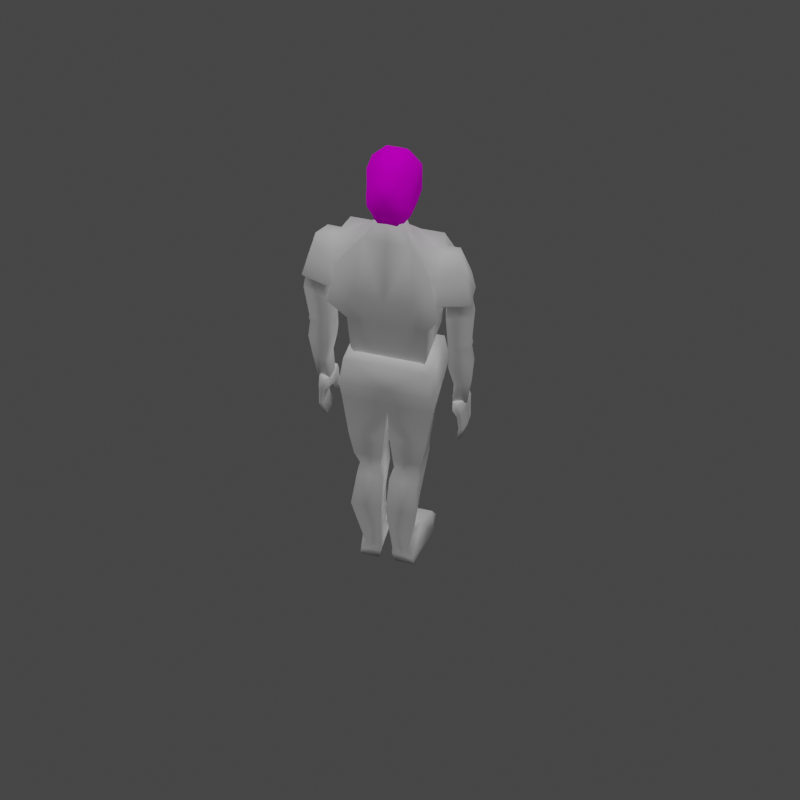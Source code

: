 # Source: CAM_RIG.blend  (saved by Blender 2.91.10; exported with 4.5.12 LTS)
import bpy
from mathutils import Matrix  # noqa: F401  (used for matrix-valued properties, if any)

bpy.ops.wm.read_factory_settings(use_empty=True)
scene = bpy.context.scene
scene.name = '1_SOUTH (ROOT)'

# ---- collections
col_collection = bpy.data.collections.new('Collection'); scene.collection.children.link(col_collection)

# ---- images (referenced by path relative to the original .blend; pixels are not part of the script)
import os
ASSET_DIR = os.environ.get("B2B_ASSET_DIR", "")  # directory of the original .blend (textures are referenced by path, not embedded)
HERE = os.path.dirname(os.path.abspath(__file__))  # packed textures are extracted next to this script under _unpacked/

def load_image(name, relpath, width, height, colorspace="sRGB"):
    """Load a texture the original file referenced (path relative to the .blend, or extracted next to this script)."""
    p = next((c for c in (os.path.join(HERE, relpath), os.path.join(ASSET_DIR, relpath)) if relpath and os.path.exists(c)), "")
    if p:
        img = bpy.data.images.load(p, check_existing=True)
        img.name = name
    else:  # same state as the original file: an image datablock whose file is absent (Cycles renders it pink)
        img = bpy.data.images.new(name, width, height)
        img.source = "FILE"
        img.filepath = "//" + (relpath or name)
    img.colorspace_settings.name = colorspace
    return img
img_test_head_png_001 = load_image('test_head.png.001', 'test_head.png', 1024, 1024, 'sRGB')

# ---- materials (node trees are filled in below, after node groups)
mat_material_001 = bpy.data.materials.new('Material.001')
mat_material_001.alpha_threshold = 0.0
mat_material_001.use_transparent_shadow = False
mat_material_001.line_color = (0.0, 0.0, 0.0, 1.0)

# ---- material node trees
mat_material_001.use_nodes = True; mat_material_001.node_tree.nodes.clear()
_N = mat_material_001.node_tree.nodes; _L = mat_material_001.node_tree.links
n0 = _N.new('ShaderNodeOutputMaterial'); n0.name = 'Material Output'; n0.location = (300, 300)
n1 = _N.new('ShaderNodeTexImage'); n1.name = 'Image Texture'; n1.location = (-533, 184)
n1.image = img_test_head_png_001
n2 = _N.new('ShaderNodeBsdfPrincipled'); n2.name = 'Principled BSDF'; n2.location = (10, 300)
n2.distribution = 'GGX'
n2.subsurface_method = 'BURLEY'
n2.inputs[2].default_value = 0.4
n2.inputs[3].default_value = 1.45
n2.inputs[13].default_value = 0.0
n2.inputs[27].default_value = (0.0, 0.0, 0.0, 1.0)
n2.inputs[28].default_value = 1.0
_L.new(n2.outputs[0], n0.inputs[0])
_L.new(n1.outputs[0], n2.inputs[0])
_L.new(n1.outputs[1], n2.inputs[4])
n0.is_active_output = True

# ---- world
world_world = bpy.data.worlds.new('World'); scene.world = world_world
world_world.use_nodes = True; world_world.node_tree.nodes.clear()
_N = world_world.node_tree.nodes; _L = world_world.node_tree.links
n0 = _N.new('ShaderNodeOutputWorld'); n0.name = 'World Output'; n0.location = (300, 300)
n1 = _N.new('ShaderNodeBackground'); n1.name = 'Background'; n1.location = (10, 300)
n1.inputs[0].default_value = (0.05088, 0.05088, 0.05088, 1.0)
_L.new(n1.outputs[0], n0.inputs[0])
n0.is_active_output = True
world_world.color = (0.05088, 0.05088, 0.05088)
world_world.use_sun_shadow = False
world_world.sun_shadow_jitter_overblur = 0.0

# ---- cameras
cam_camera_001 = bpy.data.cameras.new('Camera.001')
cam_camera_001.lens = 65.0
cam_camera_001.sensor_width = 30.0
cam_camera_001.shift_y = -0.05
cam_camera_002 = bpy.data.cameras.new('Camera.002')
cam_camera_002.lens = 65.0
cam_camera_002.sensor_width = 30.0
cam_camera_002.shift_y = -0.05
cam_camera_003 = bpy.data.cameras.new('Camera.003')
cam_camera_003.lens = 65.0
cam_camera_003.sensor_width = 30.0
cam_camera_003.shift_y = -0.05
cam_camera_004 = bpy.data.cameras.new('Camera.004')
cam_camera_004.lens = 65.0
cam_camera_004.sensor_width = 30.0
cam_camera_004.shift_y = -0.05
cam_camera_005 = bpy.data.cameras.new('Camera.005')
cam_camera_005.lens = 65.0
cam_camera_005.sensor_width = 30.0
cam_camera_005.shift_y = -0.05
cam_camera_006 = bpy.data.cameras.new('Camera.006')
cam_camera_006.lens = 65.0
cam_camera_006.sensor_width = 30.0
cam_camera_006.shift_y = -0.05
cam_camera_007 = bpy.data.cameras.new('Camera.007')
cam_camera_007.lens = 87.0
cam_camera_007.sensor_width = 21.0
cam_camera_007.shift_y = -0.09

# ---- lights
light_spot = bpy.data.lights.new('Spot', 'SPOT')
light_spot.transmission_factor = 0.0
light_spot.use_shadow = False
light_spot.energy = 250.0
light_spot.shadow_soft_size = 0.25
light_spot.shadow_maximum_resolution = 0.006
light_spot.use_absolute_resolution = True
light_spot_001 = bpy.data.lights.new('Spot.001', 'SPOT')
light_spot_001.transmission_factor = 0.0
light_spot_001.use_shadow = False
light_spot_001.energy = 250.0
light_spot_001.shadow_soft_size = 0.25
light_spot_001.shadow_maximum_resolution = 0.006
light_spot_001.use_absolute_resolution = True
light_spot_002 = bpy.data.lights.new('Spot.002', 'SPOT')
light_spot_002.transmission_factor = 0.0
light_spot_002.use_shadow = False
light_spot_002.energy = 250.0
light_spot_002.shadow_soft_size = 0.25
light_spot_002.shadow_maximum_resolution = 0.006
light_spot_002.use_absolute_resolution = True
light_spot_003 = bpy.data.lights.new('Spot.003', 'SPOT')
light_spot_003.transmission_factor = 0.0
light_spot_003.use_shadow = False
light_spot_003.energy = 250.0
light_spot_003.shadow_soft_size = 0.25
light_spot_003.shadow_maximum_resolution = 0.006
light_spot_003.use_absolute_resolution = True

# ---- meshes
me_cube_001 = bpy.data.meshes.new('Cube.001')
me_cube_001.from_pydata([(1.158, -0.9879, -0.2165), (1.0, -0.2472, 0.9514), (1.194, 0.9636, -0.3929), (1.0, 0.915, 0.66), (1.0, -0.8471, -0.3703), (0.8786, 0.6186, -1.093), (0.8422, -0.8106, -2.113), (0.8422, 0.5247, -2.056), (0.5971, 0.9636, -0.3929), (0.5, 0.6236, 1.194), (0.5789, -0.9879, -0.2165), (0.5, -0.2472, 0.9514), (0.4393, 0.6186, -1.093), (0.5, -0.8471, -0.3703), (0.385, -0.8106, -2.428), (0.1662, 0.5247, -2.067), (1.176, -0.01214, -0.3047), (1.0, 0.3339, 0.9884), (0.9393, -0.1143, -0.7317), (0.8422, -0.1429, -2.084), (0.3422, 0.1153, 1.34), (0.2891, 0.5159, 1.638), (0.1653, -0.01088, 1.658), (1.17, -0.2909, 0.1352), (1.118, 0.03851, 0.8741), (1.105, 0.8755, -0.05527), (1.118, 0.8419, 0.6726), (1.093, 0.201, 0.005693), (1.118, 0.4402, 0.956), (1.616, -0.1229, 0.1662), (1.409, 0.0449, 0.8857), (1.804, 0.7056, -0.02026), (1.582, 0.7493, 0.6857), (1.784, 0.2074, 0.03871), (1.547, 0.4466, 0.967), (1.224, -0.1065, -0.4334), (1.286, 0.7015, -0.5553), (1.152, 0.1464, -0.4944), (1.65, 0.06152, -0.4024), (1.838, 0.5316, -0.5203), (1.818, 0.3285, -0.4613), (1.298, -0.08611, -1.537), (1.319, 0.56, -1.557), (1.615, 0.06785, -1.406), (1.776, 0.4236, -1.423), (1.759, 0.2274, -1.401), (1.608, 0.06756, -0.06135), (1.745, 0.3234, -0.1091), (1.314, 0.7447, -0.1851), (1.193, 0.2472, -0.1358), (1.293, -0.06839, -0.08645), (1.761, 0.6072, -0.1568), (1.632, 0.05822, -1.51), (1.794, 0.414, -1.527), (1.777, 0.2178, -1.505), (1.241, 0.2123, -1.547), (1.609, 0.05456, -1.586), (1.771, 0.4103, -1.603), (1.754, 0.2142, -1.58), (1.308, -0.1326, -2.091), (1.331, 0.5534, -2.113), (1.248, 0.1843, -2.102), (1.663, 0.02068, -2.063), (1.835, 0.3984, -2.081), (1.817, 0.1901, -2.057), (1.423, -0.06159, -2.72), (1.439, 0.4159, -2.736), (1.381, 0.159, -2.728), (1.67, 0.04509, -2.701), (1.789, 0.308, -2.713), (1.777, 0.1631, -2.697), (1.398, -0.06312, -3.297), (1.408, 0.3575, -3.314), (1.361, 0.1312, -3.293), (1.612, 0.03085, -3.34), (1.71, 0.2625, -3.38), (1.704, 0.1348, -3.363), (1.43, -0.003282, -3.377), (1.437, 0.2905, -3.389), (1.403, 0.1324, -3.374), (1.579, 0.06234, -3.407), (1.648, 0.2241, -3.435), (1.643, 0.1349, -3.423), (0.6659, -0.534, -2.638), (0.6659, 0.3345, -2.658), (0.3685, -0.534, -2.668), (0.2262, 0.3345, -2.665), (0.6659, -0.09975, -2.607), (1.7, -0.175, -3.688), (1.677, -0.0984, -3.34), (1.336, -0.1392, -3.648), (1.347, -0.09354, -3.301), (1.633, 0.448, -3.688), (1.612, 0.3822, -3.324), (1.529, 0.448, -3.688), (1.425, 0.4117, -3.303), (1.529, -0.175, -3.688), (1.7, -0.175, -3.517), (1.529, -0.175, -3.347), (1.336, -0.1392, -3.477), (1.334, 0.05695, -3.697), (1.358, 0.1365, -3.347), (1.425, 0.448, -3.517), (1.529, 0.448, -3.347), (1.633, 0.448, -3.517), (1.7, 0.1365, -3.688), (1.7, 0.1365, -3.347), (1.329, -0.0708, -3.94), (1.505, 0.05695, -3.697), (1.7, 0.1365, -3.517), (1.529, 0.448, -3.517), (1.358, 0.1365, -3.517), (1.529, -0.175, -3.517), (1.529, -0.0579, -3.291), (1.423, -0.0579, -3.291), (1.423, 0.1365, -3.291), (1.423, 0.3308, -3.291), (1.529, 0.3308, -3.291), (1.615, 0.2651, -3.268), (1.636, 0.1365, -3.291), (1.613, 0.01875, -3.284), (1.529, 0.1365, -3.291), (1.341, -0.2184, -3.889), (1.514, -0.2485, -3.906), (1.489, -0.0708, -3.94), (1.337, -0.1532, -4.13), (1.345, -0.2479, -4.097), (1.455, -0.2642, -4.107), (1.439, -0.1532, -4.13), (1.578, -0.1292, -4.164), (1.723, -0.1292, -4.164), (1.723, 0.1341, -4.164), (1.666, 0.3975, -4.164), (1.578, 0.3975, -4.164), (1.558, 0.0669, -4.171), (1.501, -0.1295, -4.548), (1.621, -0.1295, -4.548), (1.621, 0.08957, -4.548), (1.574, 0.3086, -4.548), (1.501, 0.3086, -4.548), (1.484, 0.03366, -4.554), (0.0, -0.9879, -0.2165), (0.0, -0.2472, 0.9514), (0.0, 0.9636, -0.3929), (0.0, 0.6357, 1.194), (-1.158, -0.9879, -0.2165), (-1.0, -0.2472, 0.9514), (-1.194, 0.9636, -0.3929), (-1.0, 0.915, 0.66), (0.0, -0.8471, -0.3703), (0.0, 0.6186, -1.093), (-1.0, -0.8471, -0.3703), (-0.8786, 0.6186, -1.093), (0.0, -0.8106, -2.428), (-0.8422, -0.8106, -2.113), (0.0, 0.5247, -2.067), (-0.8422, 0.5247, -2.056), (-0.5971, 0.9636, -0.3929), (-0.5, 0.6236, 1.194), (-0.5789, -0.9879, -0.2165), (-0.5, -0.2472, 0.9514), (-0.4393, 0.6186, -1.093), (-0.5, -0.8471, -0.3703), (-0.385, -0.8106, -2.428), (-0.1662, 0.5247, -2.067), (0.0, -0.1639, 1.34), (-1.176, -0.01214, -0.3047), (-1.0, 0.3339, 0.9884), (-0.9393, -0.1143, -0.7317), (-0.8422, -0.1429, -2.084), (-0.3422, 0.1153, 1.34), (0.0, 0.5251, 1.64), (-0.2891, 0.5159, 1.638), (0.0, -0.2242, 1.608), (-0.1653, -0.01088, 1.658), (-1.17, -0.2909, 0.1352), (-1.118, 0.03851, 0.8741), (-1.105, 0.8755, -0.05527), (-1.118, 0.8419, 0.6726), (-1.093, 0.201, 0.005693), (-1.118, 0.4402, 0.956), (-1.616, -0.1229, 0.1662), (-1.409, 0.0449, 0.8857), (-1.804, 0.7056, -0.02026), (-1.582, 0.7493, 0.6857), (-1.784, 0.2074, 0.03871), (-1.547, 0.4466, 0.967), (-1.224, -0.1065, -0.4334), (-1.286, 0.7015, -0.5553), (-1.152, 0.1464, -0.4944), (-1.65, 0.06152, -0.4024), (-1.838, 0.5316, -0.5203), (-1.818, 0.3285, -0.4613), (-1.615, 0.06785, -1.406), (-1.776, 0.4236, -1.423), (-1.759, 0.2274, -1.401), (-1.608, 0.06756, -0.06135), (-1.745, 0.3234, -0.1091), (-1.314, 0.7447, -0.1851), (-1.193, 0.2472, -0.1358), (-1.293, -0.06839, -0.08645), (-1.761, 0.6072, -0.1568), (-1.632, 0.05822, -1.51), (-1.794, 0.414, -1.527), (-1.777, 0.2178, -1.505), (-1.298, -0.08611, -1.537), (-1.319, 0.56, -1.557), (-1.241, 0.2123, -1.547), (-1.609, 0.05456, -1.586), (-1.771, 0.4103, -1.603), (-1.754, 0.2142, -1.58), (-1.308, -0.1326, -2.091), (-1.331, 0.5534, -2.113), (-1.248, 0.1843, -2.102), (-1.663, 0.02068, -2.063), (-1.835, 0.3984, -2.081), (-1.817, 0.1901, -2.057), (-1.423, -0.06159, -2.72), (-1.439, 0.4159, -2.736), (-1.381, 0.159, -2.728), (-1.67, 0.04509, -2.701), (-1.789, 0.308, -2.713), (-1.777, 0.1631, -2.697), (-1.398, -0.06312, -3.297), (-1.408, 0.3575, -3.314), (-1.361, 0.1312, -3.293), (-1.612, 0.03085, -3.34), (-1.71, 0.2625, -3.38), (-1.704, 0.1348, -3.363), (-1.43, -0.003282, -3.377), (-1.437, 0.2905, -3.389), (-1.403, 0.1324, -3.374), (-1.579, 0.06234, -3.407), (-1.648, 0.2241, -3.435), (-1.643, 0.1349, -3.423), (0.0, -0.534, -2.668), (-0.6659, -0.534, -2.638), (0.0, 0.3345, -2.665), (-0.6659, 0.3345, -2.658), (-0.3685, -0.534, -2.668), (-0.2262, 0.3345, -2.665), (-0.6659, -0.09975, -2.607), (-1.7, -0.175, -3.688), (-1.677, -0.0984, -3.34), (-1.336, -0.1392, -3.648), (-1.347, -0.09354, -3.301), (-1.633, 0.448, -3.688), (-1.612, 0.3822, -3.324), (-1.529, 0.448, -3.688), (-1.425, 0.4117, -3.303), (-1.529, -0.175, -3.688), (-1.7, -0.175, -3.517), (-1.529, -0.175, -3.347), (-1.336, -0.1392, -3.477), (-1.334, 0.05695, -3.697), (-1.358, 0.1365, -3.347), (-1.425, 0.448, -3.517), (-1.529, 0.448, -3.347), (-1.633, 0.448, -3.517), (-1.7, 0.1365, -3.688), (-1.7, 0.1365, -3.347), (-1.329, -0.0708, -3.94), (-1.505, 0.05695, -3.697), (-1.7, 0.1365, -3.517), (-1.529, 0.448, -3.517), (-1.358, 0.1365, -3.517), (-1.529, -0.175, -3.517), (-1.529, -0.0579, -3.291), (-1.423, -0.0579, -3.291), (-1.423, 0.1365, -3.291), (-1.423, 0.3308, -3.291), (-1.529, 0.3308, -3.291), (-1.615, 0.2651, -3.268), (-1.636, 0.1365, -3.291), (-1.613, 0.01875, -3.284), (-1.529, 0.1365, -3.291), (-1.341, -0.2184, -3.889), (-1.523, -0.2521, -3.927), (-1.489, -0.0708, -3.94), (-1.337, -0.1532, -4.13), (-1.345, -0.2479, -4.097), (-1.461, -0.2695, -4.122), (-1.439, -0.1532, -4.13), (-1.578, -0.1292, -4.164), (-1.723, -0.1292, -4.164), (-1.723, 0.1341, -4.164), (-1.666, 0.3975, -4.164), (-1.578, 0.3975, -4.164), (-1.558, 0.0669, -4.171), (-1.501, -0.1295, -4.548), (-1.621, -0.1295, -4.548), (-1.621, 0.08957, -4.548), (-1.574, 0.3086, -4.548), (-1.501, 0.3086, -4.548), (-1.484, 0.03366, -4.554), (1.706, 0.1269, -4.226), (1.334, 0.03895, -3.731), (1.337, -0.1504, -3.682), (1.706, -0.1293, -4.226), (1.651, 0.3831, -4.226), (1.72, -0.135, -4.104), (1.662, 0.4038, -4.104), (1.72, 0.1344, -4.104), (-1.719, -0.1365, -4.088), (-1.719, 0.1345, -4.088), (1.637, 0.4416, -3.748), (-1.661, 0.4055, -4.088), (-1.703, 0.1361, -3.755), (-1.703, -0.1687, -3.755), (-1.638, 0.4409, -3.755), (-1.649, 0.3812, -4.234), (-1.704, -0.1293, -4.234), (-1.704, 0.126, -4.234), (1.703, -0.1693, -3.748), (-1.333, 0.03313, -3.742), (-1.337, -0.154, -3.693), (1.703, 0.1362, -3.748)], [], [(8, 9, 3, 2), (0, 16, 27, 23), (10, 11, 142, 141), (20, 165, 142, 11), (12, 5, 7, 15), (16, 0, 4, 18), (10, 141, 149, 13), (8, 2, 5, 12), (18, 4, 6, 19), (13, 149, 153, 14), (4, 13, 14, 6), (143, 8, 12, 150), (0, 10, 13, 4), (150, 12, 15, 155), (17, 20, 11, 1), (0, 1, 11, 10), (143, 144, 9, 8), (3, 9, 20, 17), (5, 18, 19, 7), (2, 16, 18, 5), (20, 9, 21, 22), (2, 3, 26, 25), (21, 171, 173, 22), (165, 20, 22, 173), (9, 144, 171, 21), (24, 23, 29, 30), (26, 28, 34, 32), (1, 0, 23, 24), (16, 2, 25, 27), (3, 17, 28, 26), (17, 1, 24, 28), (33, 34, 30, 29), (31, 32, 34, 33), (49, 48, 36, 37), (47, 46, 38, 40), (28, 24, 30, 34), (25, 26, 32, 31), (40, 38, 43, 45), (36, 39, 44, 42), (50, 49, 37, 35), (51, 47, 40, 39), (48, 51, 39, 36), (46, 50, 35, 38), (44, 45, 54, 53), (43, 41, 52), (35, 37, 55, 41), (38, 35, 41, 43), (39, 40, 45, 44), (37, 36, 42, 55), (29, 23, 50, 46), (25, 31, 51, 48), (31, 33, 47, 51), (23, 27, 49, 50), (33, 29, 46, 47), (27, 25, 48, 49), (53, 54, 58, 57), (42, 44, 53), (45, 43, 52, 54), (56, 41, 59, 62), (41, 55, 61, 59), (42, 53, 57), (54, 52, 56, 58), (52, 41, 56), (60, 63, 69, 66), (61, 60, 66, 67), (57, 58, 64, 63), (55, 42, 60, 61), (42, 57, 63, 60), (58, 56, 62, 64), (69, 70, 76, 75), (68, 65, 71, 74), (64, 62, 68, 70), (59, 61, 67, 65), (62, 59, 65, 68), (63, 64, 70, 69), (76, 74, 80, 82), (72, 75, 81, 78), (67, 66, 72, 73), (66, 69, 75, 72), (70, 68, 74, 76), (65, 67, 73, 71), (79, 78, 81, 82), (77, 79, 82, 80), (71, 73, 79, 77), (74, 71, 77, 80), (75, 76, 82, 81), (73, 72, 78, 79), (7, 19, 87, 84), (14, 153, 235, 85), (155, 15, 86, 237), (19, 6, 83, 87), (15, 7, 84, 86), (6, 14, 85, 83), (85, 235, 237, 86, 84, 87, 83), (112, 98, 91, 99), (111, 101, 95, 102), (110, 103, 93, 104), (109, 106, 89, 97), (302, 300, 130, 131), (98, 89, 120, 113), (95, 101, 115, 116), (103, 95, 116, 117), (89, 106, 119, 120), (300, 129, 130), (296, 108, 124, 107), (100, 94, 108), (105, 109, 97, 88), (92, 104, 109, 105), (104, 93, 106, 109), (94, 110, 104, 92), (94, 102, 110), (102, 95, 103, 110), (100, 111, 102, 94), (90, 99, 111, 100), (99, 91, 101, 111), (96, 112, 99, 90), (88, 97, 112, 96), (97, 89, 98, 112), (121, 113, 120, 119), (117, 121, 119, 118), (116, 115, 121, 117), (115, 114, 113, 121), (106, 93, 118, 119), (93, 103, 117, 118), (101, 91, 114, 115), (91, 98, 113, 114), (107, 124, 128, 125), (96, 297, 122, 123), (108, 96, 123, 124), (297, 296, 107, 122), (126, 125, 128, 127), (122, 107, 125, 126), (124, 123, 127, 128), (123, 122, 126, 127), (133, 299, 138, 139), (134, 133, 139, 140), (301, 302, 131, 132), (133, 301, 132), (140, 139, 138, 137), (135, 140, 137, 136), (298, 129, 135, 136), (129, 134, 140, 135), (295, 298, 136, 137), (299, 295, 137, 138), (157, 147, 148, 158), (145, 175, 179, 166), (159, 141, 142, 160), (170, 160, 142, 165), (161, 164, 156, 152), (166, 168, 151, 145), (159, 162, 149, 141), (157, 161, 152, 147), (168, 169, 154, 151), (162, 163, 153, 149), (151, 154, 163, 162), (143, 150, 161, 157), (145, 151, 162, 159), (150, 155, 164, 161), (167, 146, 160, 170), (145, 159, 160, 146), (143, 157, 158, 144), (148, 167, 170, 158), (152, 156, 169, 168), (147, 152, 168, 166), (170, 174, 172, 158), (147, 177, 178, 148), (172, 174, 173, 171), (144, 171, 173, 165), (165, 173, 174, 170), (158, 172, 171, 144), (176, 182, 181, 175), (178, 184, 186, 180), (146, 176, 175, 145), (166, 179, 177, 147), (148, 178, 180, 167), (167, 180, 176, 146), (185, 181, 182, 186), (183, 185, 186, 184), (199, 189, 188, 198), (197, 192, 190, 196), (180, 186, 182, 176), (177, 183, 184, 178), (192, 195, 193, 190), (188, 206, 194, 191), (200, 187, 189, 199), (201, 191, 192, 197), (198, 188, 191, 201), (196, 190, 187, 200), (194, 203, 204, 195), (193, 202, 205), (187, 205, 207, 189), (190, 193, 205, 187), (191, 194, 195, 192), (189, 207, 206, 188), (181, 196, 200, 175), (177, 198, 201, 183), (183, 201, 197, 185), (175, 200, 199, 179), (185, 197, 196, 181), (179, 199, 198, 177), (203, 209, 210, 204), (206, 203, 194), (195, 204, 202, 193), (208, 214, 211, 205), (205, 211, 213, 207), (206, 209, 203), (204, 210, 208, 202), (202, 208, 205), (212, 218, 221, 215), (213, 219, 218, 212), (209, 215, 216, 210), (207, 213, 212, 206), (206, 212, 215, 209), (210, 216, 214, 208), (221, 227, 228, 222), (220, 226, 223, 217), (216, 222, 220, 214), (211, 217, 219, 213), (214, 220, 217, 211), (215, 221, 222, 216), (228, 234, 232, 226), (224, 230, 233, 227), (219, 225, 224, 218), (218, 224, 227, 221), (222, 228, 226, 220), (217, 223, 225, 219), (231, 234, 233, 230), (229, 232, 234, 231), (223, 229, 231, 225), (226, 232, 229, 223), (227, 233, 234, 228), (225, 231, 230, 224), (156, 238, 241, 169), (163, 239, 235, 153), (155, 237, 240, 164), (169, 241, 236, 154), (164, 240, 238, 156), (154, 236, 239, 163), (239, 236, 241, 238, 240, 237, 235), (131, 130, 298, 295), (96, 108, 134, 129), (108, 94, 133, 134), (316, 313, 300, 302), (304, 285, 284, 303), (252, 267, 274, 243), (249, 270, 269, 255), (257, 271, 270, 249), (243, 274, 273, 260), (303, 284, 283), (314, 261, 278, 262), (254, 262, 248), (100, 108, 296), (96, 90, 297), (313, 96, 129, 300), (90, 100, 296, 297), (305, 316, 302, 301), (133, 132, 299), (94, 305, 301, 133), (130, 129, 298), (132, 131, 295, 299), (275, 273, 274, 267), (271, 272, 273, 275), (270, 271, 275, 269), (269, 275, 267, 268), (260, 273, 272, 247), (247, 272, 271, 257), (255, 269, 268, 245), (245, 268, 267, 252), (261, 279, 282, 278), (250, 277, 276, 315), (262, 278, 277, 250), (315, 276, 261, 314), (280, 281, 282, 279), (276, 280, 279, 261), (278, 282, 281, 277), (277, 281, 280, 276), (287, 293, 292, 310), (288, 294, 293, 287), (242, 308, 250), (306, 286, 285, 304), (246, 309, 307, 259), (287, 286, 306), (294, 291, 292, 293), (289, 290, 291, 294), (311, 290, 289, 283), (283, 289, 294, 288), (312, 291, 290, 311), (310, 292, 291, 312), (242, 250, 266, 251), (250, 244, 253, 266), (244, 254, 265, 253), (254, 248, 256, 265), (248, 264, 256), (248, 246, 258, 264), (246, 259, 263, 258), (259, 242, 251, 263), (251, 266, 252, 243), (253, 265, 255, 245), (256, 264, 257, 249), (258, 263, 260, 247), (263, 251, 243, 260), (264, 258, 247, 257), (265, 256, 249, 255), (266, 253, 245, 252), (248, 287, 306, 309), (250, 283, 288, 262), (309, 306, 304, 307), (262, 288, 287, 248), (308, 303, 283, 250), (307, 304, 303, 308), (286, 310, 312, 285), (285, 312, 311, 284), (92, 105, 316, 305), (284, 311, 283), (259, 307, 308, 242), (287, 310, 286), (244, 315, 314, 254), (94, 92, 305), (250, 315, 244), (254, 314, 262), (88, 96, 313), (248, 309, 246), (105, 88, 313, 316)])
me_cube_001.polygons.foreach_set('use_smooth', [True] * 323)
_uv = me_cube_001.uv_layers.new(name='UVMap')
_uv.uv.foreach_set('vector', [0.375, 0.375, 0.625, 0.375, 0.625, 0.5, 0.375, 0.5, 0.375, 0.75, 0.375, 0.625, 0.375, 0.625, 0.375, 0.75, 0.375, 0.875, 0.625, 0.875, 0.625, 1.0, 0.375, 1.0, 0.75, 0.625, 0.875, 0.625, 0.875, 0.75, 0.75, 0.75, 0.375, 0.375, 0.375, 0.5, 0.375, 0.5, 0.375, 0.375, 0.375, 0.625, 0.375, 0.75, 0.375, 0.75, 0.375, 0.625, 0.375, 0.875, 0.375, 1.0, 0.375, 1.0, 0.375, 0.875, 0.375, 0.375, 0.375, 0.5, 0.375, 0.5, 0.375, 0.375, 0.375, 0.625, 0.375, 0.75, 0.375, 0.75, 0.375, 0.625, 0.375, 0.875, 0.375, 1.0, 0.375, 1.0, 0.375, 0.875, 0.375, 0.75, 0.375, 0.875, 0.375, 0.875, 0.375, 0.75, 0.375, 0.25, 0.375, 0.375, 0.375, 0.375, 0.375, 0.25, 0.375, 0.75, 0.375, 0.875, 0.375, 0.875, 0.375, 0.75, 0.375, 0.25, 0.375, 0.375, 0.375, 0.375, 0.375, 0.25, 0.625, 0.625, 0.75, 0.625, 0.75, 0.75, 0.625, 0.75, 0.375, 0.75, 0.625, 0.75, 0.625, 0.875, 0.375, 0.875, 0.375, 0.25, 0.625, 0.25, 0.625, 0.375, 0.375, 0.375, 0.625, 0.5, 0.75, 0.5, 0.75, 0.625, 0.625, 0.625, 0.375, 0.5, 0.375, 0.625, 0.375, 0.625, 0.375, 0.5, 0.375, 0.5, 0.375, 0.625, 0.375, 0.625, 0.375, 0.5, 0.75, 0.625, 0.75, 0.5, 0.75, 0.5, 0.75, 0.625, 0.375, 0.5, 0.625, 0.5, 0.625, 0.5, 0.375, 0.5, 0.75, 0.5, 0.875, 0.5, 0.875, 0.625, 0.75, 0.625, 0.875, 0.625, 0.75, 0.625, 0.75, 0.625, 0.875, 0.625, 0.625, 0.375, 0.625, 0.25, 0.625, 0.25, 0.625, 0.375, 0.625, 0.75, 0.375, 0.75, 0.375, 0.75, 0.625, 0.75, 0.625, 0.5, 0.625, 0.625, 0.625, 0.625, 0.625, 0.5, 0.625, 0.75, 0.375, 0.75, 0.375, 0.75, 0.625, 0.75, 0.375, 0.625, 0.375, 0.5, 0.375, 0.5, 0.375, 0.625, 0.625, 0.5, 0.625, 0.625, 0.625, 0.625, 0.625, 0.5, 0.625, 0.625, 0.625, 0.75, 0.625, 0.75, 0.625, 0.625, 0.375, 0.625, 0.625, 0.625, 0.625, 0.75, 0.375, 0.75, 0.375, 0.5, 0.625, 0.5, 0.625, 0.625, 0.375, 0.625, 0.375, 0.625, 0.375, 0.5, 0.375, 0.5, 0.375, 0.625, 0.375, 0.625, 0.375, 0.75, 0.375, 0.75, 0.375, 0.625, 0.625, 0.625, 0.625, 0.75, 0.625, 0.75, 0.625, 0.625, 0.375, 0.5, 0.625, 0.5, 0.625, 0.5, 0.375, 0.5, 0.375, 0.625, 0.375, 0.75, 0.375, 0.75, 0.375, 0.625, 0.375, 0.5, 0.375, 0.5, 0.375, 0.5, 0.375, 0.5, 0.375, 0.75, 0.375, 0.625, 0.375, 0.625, 0.375, 0.75, 0.375, 0.5, 0.375, 0.625, 0.375, 0.625, 0.375, 0.5, 0.375, 0.5, 0.375, 0.5, 0.375, 0.5, 0.375, 0.5, 0.375, 0.75, 0.375, 0.75, 0.375, 0.75, 0.375, 0.75, 0.375, 0.5, 0.375, 0.625, 0.375, 0.625, 0.375, 0.5, 0.375, 0.75, 0.375, 0.75, 0.375, 0.75, 0.375, 0.75, 0.375, 0.625, 0.375, 0.625, 0.375, 0.75, 0.375, 0.75, 0.375, 0.75, 0.375, 0.75, 0.375, 0.75, 0.375, 0.5, 0.375, 0.625, 0.375, 0.625, 0.375, 0.5, 0.375, 0.625, 0.375, 0.5, 0.375, 0.5, 0.375, 0.625, 0.375, 0.75, 0.375, 0.75, 0.375, 0.75, 0.375, 0.75, 0.375, 0.5, 0.375, 0.5, 0.375, 0.5, 0.375, 0.5, 0.375, 0.5, 0.375, 0.625, 0.375, 0.625, 0.375, 0.5, 0.375, 0.75, 0.375, 0.625, 0.375, 0.625, 0.375, 0.75, 0.375, 0.625, 0.375, 0.75, 0.375, 0.75, 0.375, 0.625, 0.375, 0.625, 0.375, 0.5, 0.375, 0.5, 0.375, 0.625, 0.375, 0.5, 0.375, 0.625, 0.375, 0.625, 0.375, 0.5, 0.375, 0.5, 0.375, 0.5, 0.375, 0.5, 0.375, 0.625, 0.375, 0.75, 0.375, 0.75, 0.375, 0.625, 0.375, 0.75, 0.375, 0.75, 0.375, 0.75, 0.375, 0.75, 0.375, 0.75, 0.375, 0.625, 0.375, 0.625, 0.375, 0.75, 0.375, 0.5, 0.375, 0.5, 0.375, 0.5, 0.375, 0.625, 0.375, 0.75, 0.375, 0.75, 0.375, 0.625, 0.375, 0.75, 0.375, 0.75, 0.375, 0.75, 0.375, 0.5, 0.375, 0.5, 0.375, 0.5, 0.375, 0.5, 0.375, 0.625, 0.375, 0.5, 0.375, 0.5, 0.375, 0.625, 0.375, 0.5, 0.375, 0.625, 0.375, 0.625, 0.375, 0.5, 0.375, 0.625, 0.375, 0.5, 0.375, 0.5, 0.375, 0.625, 0.375, 0.5, 0.375, 0.5, 0.375, 0.5, 0.375, 0.5, 0.375, 0.625, 0.375, 0.75, 0.375, 0.75, 0.375, 0.625, 0.375, 0.5, 0.375, 0.625, 0.375, 0.625, 0.375, 0.5, 0.375, 0.75, 0.375, 0.75, 0.375, 0.75, 0.375, 0.75, 0.375, 0.625, 0.375, 0.75, 0.375, 0.75, 0.375, 0.625, 0.375, 0.75, 0.375, 0.625, 0.375, 0.625, 0.375, 0.75, 0.375, 0.75, 0.375, 0.75, 0.375, 0.75, 0.375, 0.75, 0.375, 0.5, 0.375, 0.625, 0.375, 0.625, 0.375, 0.5, 0.375, 0.625, 0.375, 0.75, 0.375, 0.75, 0.375, 0.625, 0.375, 0.5, 0.375, 0.5, 0.375, 0.5, 0.375, 0.5, 0.375, 0.625, 0.375, 0.5, 0.375, 0.5, 0.375, 0.625, 0.375, 0.5, 0.375, 0.5, 0.375, 0.5, 0.375, 0.5, 0.375, 0.625, 0.375, 0.75, 0.375, 0.75, 0.375, 0.625, 0.375, 0.75, 0.375, 0.625, 0.375, 0.625, 0.375, 0.75, 0.375, 0.625, 0.375, 0.5, 0.375, 0.5, 0.375, 0.625, 0.375, 0.75, 0.375, 0.625, 0.375, 0.625, 0.375, 0.75, 0.375, 0.75, 0.375, 0.625, 0.375, 0.625, 0.375, 0.75, 0.375, 0.75, 0.375, 0.75, 0.375, 0.75, 0.375, 0.75, 0.375, 0.5, 0.375, 0.625, 0.375, 0.625, 0.375, 0.5, 0.375, 0.625, 0.375, 0.5, 0.375, 0.5, 0.375, 0.625, 0.375, 0.5, 0.375, 0.625, 0.375, 0.625, 0.375, 0.5, 0.375, 0.875, 0.375, 1.0, 0.375, 1.0, 0.375, 0.875, 0.375, 0.25, 0.375, 0.375, 0.375, 0.375, 0.375, 0.25, 0.375, 0.625, 0.375, 0.75, 0.375, 0.75, 0.375, 0.625, 0.375, 0.375, 0.375, 0.5, 0.375, 0.5, 0.375, 0.375, 0.375, 0.75, 0.375, 0.875, 0.375, 0.875, 0.375, 0.75, 0.375, 0.875, 0.375, 1.0, 0.375, 0.25, 0.375, 0.375, 0.375, 0.5, 0.375, 0.625, 0.375, 0.75, 0.5, 0.125, 0.625, 0.125, 0.625, 0.25, 0.5, 0.25, 0.5, 0.375, 0.625, 0.375, 0.625, 0.5, 0.5, 0.5, 0.5, 0.625, 0.625, 0.625, 0.625, 0.75, 0.5, 0.75, 0.5, 0.875, 0.625, 0.875, 0.625, 1.0, 0.5, 1.0, 0.375, 0.875, 0.375, 1.0, 0.375, 1.0, 0.375, 0.875, 0.625, 0.125, 0.625, 0.0, 0.625, 0.0, 0.625, 0.125, 0.625, 0.5, 0.625, 0.375, 0.625, 0.375, 0.625, 0.5, 0.625, 0.625, 0.625, 0.5, 0.625, 0.5, 0.625, 0.625, 0.625, 1.0, 0.625, 0.875, 0.625, 0.875, 0.625, 1.0, 0.375, 0.0, 0.375, 0.125, 0.375, 0.0, 0.25, 0.5, 0.25, 0.625, 0.25, 0.625, 0.25, 0.5, 0.25, 0.5, 0.375, 0.625, 0.25, 0.625, 0.375, 0.875, 0.5, 0.875, 0.5, 1.0, 0.375, 1.0, 0.375, 0.75, 0.5, 0.75, 0.5, 0.875, 0.375, 0.875, 0.5, 0.75, 0.625, 0.75, 0.625, 0.875, 0.5, 0.875, 0.375, 0.625, 0.5, 0.625, 0.5, 0.75, 0.375, 0.75, 0.375, 0.5, 0.5, 0.5, 0.5, 0.625, 0.5, 0.5, 0.625, 0.5, 0.625, 0.625, 0.5, 0.625, 0.375, 0.375, 0.5, 0.375, 0.5, 0.5, 0.375, 0.5, 0.375, 0.25, 0.5, 0.25, 0.5, 0.375, 0.375, 0.375, 0.5, 0.25, 0.625, 0.25, 0.625, 0.375, 0.5, 0.375, 0.375, 0.125, 0.5, 0.125, 0.5, 0.25, 0.375, 0.25, 0.375, 0.0, 0.5, 0.0, 0.5, 0.125, 0.375, 0.125, 0.5, 0.0, 0.625, 0.0, 0.625, 0.125, 0.5, 0.125, 0.75, 0.625, 0.875, 0.625, 0.875, 0.75, 0.75, 0.75, 0.625, 0.625, 0.75, 0.625, 0.75, 0.75, 0.625, 0.75, 0.625, 0.5, 0.75, 0.5, 0.75, 0.625, 0.625, 0.625, 0.75, 0.5, 0.875, 0.5, 0.875, 0.625, 0.75, 0.625, 0.625, 0.875, 0.625, 0.75, 0.625, 0.75, 0.625, 0.875, 0.625, 0.75, 0.625, 0.625, 0.625, 0.625, 0.625, 0.75, 0.625, 0.375, 0.625, 0.25, 0.625, 0.25, 0.625, 0.375, 0.625, 0.25, 0.625, 0.125, 0.625, 0.125, 0.625, 0.25, 0.25, 0.5, 0.25, 0.625, 0.25, 0.625, 0.25, 0.5, 0.375, 0.125, 0.375, 0.25, 0.375, 0.25, 0.375, 0.125, 0.25, 0.625, 0.125, 0.625, 0.125, 0.625, 0.25, 0.625, 0.375, 0.25, 0.375, 0.375, 0.375, 0.375, 0.375, 0.25, 0.125, 0.5, 0.25, 0.5, 0.25, 0.625, 0.125, 0.625, 0.375, 0.25, 0.375, 0.375, 0.375, 0.375, 0.375, 0.25, 0.25, 0.625, 0.125, 0.625, 0.125, 0.625, 0.25, 0.625, 0.375, 0.125, 0.375, 0.25, 0.375, 0.25, 0.375, 0.125, 0.375, 0.625, 0.375, 0.75, 0.375, 0.75, 0.375, 0.625, 0.25, 0.625, 0.375, 0.625, 0.375, 0.625, 0.25, 0.625, 0.375, 0.75, 0.375, 0.875, 0.375, 0.875, 0.375, 0.75, 0.375, 0.625, 0.375, 0.75, 0.375, 0.75, 0.25, 0.625, 0.375, 0.625, 0.375, 0.75, 0.25, 0.75, 0.125, 0.625, 0.25, 0.625, 0.25, 0.75, 0.125, 0.75, 0.375, 0.0, 0.375, 0.125, 0.375, 0.125, 0.375, 0.0, 0.125, 0.625, 0.25, 0.625, 0.25, 0.625, 0.125, 0.625, 0.375, 0.875, 0.375, 1.0, 0.375, 1.0, 0.375, 0.875, 0.375, 0.75, 0.375, 0.875, 0.375, 0.875, 0.375, 0.75, 0.375, 0.375, 0.375, 0.5, 0.625, 0.5, 0.625, 0.375, 0.375, 0.75, 0.375, 0.75, 0.375, 0.625, 0.375, 0.625, 0.375, 0.875, 0.375, 1.0, 0.625, 1.0, 0.625, 0.875, 0.75, 0.625, 0.75, 0.75, 0.875, 0.75, 0.875, 0.625, 0.375, 0.375, 0.375, 0.375, 0.375, 0.5, 0.375, 0.5, 0.375, 0.625, 0.375, 0.625, 0.375, 0.75, 0.375, 0.75, 0.375, 0.875, 0.375, 0.875, 0.375, 1.0, 0.375, 1.0, 0.375, 0.375, 0.375, 0.375, 0.375, 0.5, 0.375, 0.5, 0.375, 0.625, 0.375, 0.625, 0.375, 0.75, 0.375, 0.75, 0.375, 0.875, 0.375, 0.875, 0.375, 1.0, 0.375, 1.0, 0.375, 0.75, 0.375, 0.75, 0.375, 0.875, 0.375, 0.875, 0.375, 0.25, 0.375, 0.25, 0.375, 0.375, 0.375, 0.375, 0.375, 0.75, 0.375, 0.75, 0.375, 0.875, 0.375, 0.875, 0.375, 0.25, 0.375, 0.25, 0.375, 0.375, 0.375, 0.375, 0.625, 0.625, 0.625, 0.75, 0.75, 0.75, 0.75, 0.625, 0.375, 0.75, 0.375, 0.875, 0.625, 0.875, 0.625, 0.75, 0.375, 0.25, 0.375, 0.375, 0.625, 0.375, 0.625, 0.25, 0.625, 0.5, 0.625, 0.625, 0.75, 0.625, 0.75, 0.5, 0.375, 0.5, 0.375, 0.5, 0.375, 0.625, 0.375, 0.625, 0.375, 0.5, 0.375, 0.5, 0.375, 0.625, 0.375, 0.625, 0.75, 0.625, 0.75, 0.625, 0.75, 0.5, 0.75, 0.5, 0.375, 0.5, 0.375, 0.5, 0.625, 0.5, 0.625, 0.5, 0.75, 0.5, 0.75, 0.625, 0.875, 0.625, 0.875, 0.5, 0.625, 0.25, 0.625, 0.25, 0.625, 0.125, 0.625, 0.125, 0.875, 0.625, 0.875, 0.625, 0.75, 0.625, 0.75, 0.625, 0.625, 0.375, 0.625, 0.375, 0.625, 0.25, 0.625, 0.25, 0.625, 0.75, 0.625, 0.75, 0.375, 0.75, 0.375, 0.75, 0.625, 0.5, 0.625, 0.5, 0.625, 0.625, 0.625, 0.625, 0.625, 0.75, 0.625, 0.75, 0.375, 0.75, 0.375, 0.75, 0.375, 0.625, 0.375, 0.625, 0.375, 0.5, 0.375, 0.5, 0.625, 0.5, 0.625, 0.5, 0.625, 0.625, 0.625, 0.625, 0.625, 0.625, 0.625, 0.625, 0.625, 0.75, 0.625, 0.75, 0.375, 0.625, 0.375, 0.75, 0.625, 0.75, 0.625, 0.625, 0.375, 0.5, 0.375, 0.625, 0.625, 0.625, 0.625, 0.5, 0.375, 0.625, 0.375, 0.625, 0.375, 0.5, 0.375, 0.5, 0.375, 0.625, 0.375, 0.625, 0.375, 0.75, 0.375, 0.75, 0.625, 0.625, 0.625, 0.625, 0.625, 0.75, 0.625, 0.75, 0.375, 0.5, 0.375, 0.5, 0.625, 0.5, 0.625, 0.5, 0.375, 0.625, 0.375, 0.625, 0.375, 0.75, 0.375, 0.75, 0.375, 0.5, 0.375, 0.5, 0.375, 0.5, 0.375, 0.5, 0.375, 0.75, 0.375, 0.75, 0.375, 0.625, 0.375, 0.625, 0.375, 0.5, 0.375, 0.5, 0.375, 0.625, 0.375, 0.625, 0.375, 0.5, 0.375, 0.5, 0.375, 0.5, 0.375, 0.5, 0.375, 0.75, 0.375, 0.75, 0.375, 0.75, 0.375, 0.75, 0.375, 0.5, 0.375, 0.5, 0.375, 0.625, 0.375, 0.625, 0.375, 0.75, 0.375, 0.75, 0.375, 0.75, 0.375, 0.75, 0.375, 0.75, 0.375, 0.625, 0.375, 0.625, 0.375, 0.75, 0.375, 0.75, 0.375, 0.75, 0.375, 0.75, 0.375, 0.5, 0.375, 0.5, 0.375, 0.625, 0.375, 0.625, 0.375, 0.625, 0.375, 0.625, 0.375, 0.5, 0.375, 0.5, 0.375, 0.75, 0.375, 0.75, 0.375, 0.75, 0.375, 0.75, 0.375, 0.5, 0.375, 0.5, 0.375, 0.5, 0.375, 0.5, 0.375, 0.5, 0.375, 0.5, 0.375, 0.625, 0.375, 0.625, 0.375, 0.75, 0.375, 0.75, 0.375, 0.625, 0.375, 0.625, 0.375, 0.625, 0.375, 0.625, 0.375, 0.75, 0.375, 0.75, 0.375, 0.625, 0.375, 0.625, 0.375, 0.5, 0.375, 0.5, 0.375, 0.5, 0.375, 0.5, 0.375, 0.625, 0.375, 0.625, 0.375, 0.5, 0.375, 0.5, 0.375, 0.5, 0.375, 0.625, 0.375, 0.625, 0.375, 0.75, 0.375, 0.75, 0.375, 0.75, 0.375, 0.75, 0.375, 0.75, 0.375, 0.75, 0.375, 0.75, 0.375, 0.75, 0.375, 0.625, 0.375, 0.625, 0.375, 0.5, 0.375, 0.5, 0.375, 0.5, 0.375, 0.625, 0.375, 0.625, 0.375, 0.75, 0.375, 0.75, 0.375, 0.75, 0.375, 0.75, 0.375, 0.75, 0.375, 0.5, 0.375, 0.5, 0.375, 0.5, 0.375, 0.5, 0.375, 0.625, 0.375, 0.625, 0.375, 0.5, 0.375, 0.5, 0.375, 0.5, 0.375, 0.5, 0.375, 0.625, 0.375, 0.625, 0.375, 0.625, 0.375, 0.625, 0.375, 0.5, 0.375, 0.5, 0.375, 0.5, 0.375, 0.5, 0.375, 0.5, 0.375, 0.5, 0.375, 0.625, 0.375, 0.625, 0.375, 0.75, 0.375, 0.75, 0.375, 0.5, 0.375, 0.5, 0.375, 0.625, 0.375, 0.625, 0.375, 0.75, 0.375, 0.75, 0.375, 0.75, 0.375, 0.75, 0.375, 0.625, 0.375, 0.625, 0.375, 0.75, 0.375, 0.75, 0.375, 0.75, 0.375, 0.75, 0.375, 0.625, 0.375, 0.625, 0.375, 0.75, 0.375, 0.75, 0.375, 0.75, 0.375, 0.75, 0.375, 0.5, 0.375, 0.5, 0.375, 0.625, 0.375, 0.625, 0.375, 0.625, 0.375, 0.625, 0.375, 0.75, 0.375, 0.75, 0.375, 0.5, 0.375, 0.5, 0.375, 0.5, 0.375, 0.5, 0.375, 0.625, 0.375, 0.625, 0.375, 0.5, 0.375, 0.5, 0.375, 0.5, 0.375, 0.5, 0.375, 0.5, 0.375, 0.5, 0.375, 0.625, 0.375, 0.625, 0.375, 0.75, 0.375, 0.75, 0.375, 0.75, 0.375, 0.75, 0.375, 0.625, 0.375, 0.625, 0.375, 0.625, 0.375, 0.625, 0.375, 0.5, 0.375, 0.5, 0.375, 0.75, 0.375, 0.75, 0.375, 0.625, 0.375, 0.625, 0.375, 0.75, 0.375, 0.75, 0.375, 0.625, 0.375, 0.625, 0.375, 0.75, 0.375, 0.75, 0.375, 0.75, 0.375, 0.75, 0.375, 0.5, 0.375, 0.5, 0.375, 0.625, 0.375, 0.625, 0.375, 0.625, 0.375, 0.625, 0.375, 0.5, 0.375, 0.5, 0.375, 0.5, 0.375, 0.5, 0.375, 0.625, 0.375, 0.625, 0.375, 0.875, 0.375, 0.875, 0.375, 1.0, 0.375, 1.0, 0.375, 0.25, 0.375, 0.25, 0.375, 0.375, 0.375, 0.375, 0.375, 0.625, 0.375, 0.625, 0.375, 0.75, 0.375, 0.75, 0.375, 0.375, 0.375, 0.375, 0.375, 0.5, 0.375, 0.5, 0.375, 0.75, 0.375, 0.75, 0.375, 0.875, 0.375, 0.875, 0.375, 0.875, 0.375, 0.75, 0.375, 0.625, 0.375, 0.5, 0.375, 0.375, 0.375, 0.25, 0.375, 1.0, 0.375, 0.875, 0.375, 1.0, 0.375, 1.0, 0.375, 0.875, 0.125, 0.625, 0.25, 0.625, 0.25, 0.625, 0.125, 0.625, 0.25, 0.625, 0.375, 0.625, 0.375, 0.625, 0.25, 0.625, 0.375, 0.875, 0.375, 1.0, 0.375, 1.0, 0.375, 0.875, 0.375, 0.875, 0.375, 0.875, 0.375, 1.0, 0.375, 1.0, 0.625, 0.125, 0.625, 0.125, 0.625, 0.0, 0.625, 0.0, 0.625, 0.5, 0.625, 0.5, 0.625, 0.375, 0.625, 0.375, 0.625, 0.625, 0.625, 0.625, 0.625, 0.5, 0.625, 0.5, 0.625, 1.0, 0.625, 1.0, 0.625, 0.875, 0.625, 0.875, 0.375, 0.0, 0.375, 0.0, 0.375, 0.125, 0.25, 0.5, 0.25, 0.5, 0.25, 0.625, 0.25, 0.625, 0.25, 0.5, 0.25, 0.625, 0.375, 0.625, 0.25, 0.5, 0.25, 0.625, 0.25, 0.5, 0.375, 0.125, 0.375, 0.25, 0.375, 0.25, 0.375, 0.0, 0.375, 0.125, 0.375, 0.125, 0.375, 0.0, 0.375, 0.25, 0.375, 0.375, 0.375, 0.375, 0.375, 0.25, 0.375, 0.75, 0.375, 0.875, 0.375, 0.875, 0.375, 0.75, 0.375, 0.625, 0.375, 0.75, 0.375, 0.75, 0.375, 0.625, 0.375, 0.75, 0.375, 0.75, 0.375, 0.625, 0.375, 0.0, 0.375, 0.125, 0.375, 0.0, 0.375, 0.75, 0.375, 0.875, 0.375, 0.875, 0.375, 0.75, 0.75, 0.625, 0.75, 0.75, 0.875, 0.75, 0.875, 0.625, 0.625, 0.625, 0.625, 0.75, 0.75, 0.75, 0.75, 0.625, 0.625, 0.5, 0.625, 0.625, 0.75, 0.625, 0.75, 0.5, 0.75, 0.5, 0.75, 0.625, 0.875, 0.625, 0.875, 0.5, 0.625, 0.875, 0.625, 0.875, 0.625, 0.75, 0.625, 0.75, 0.625, 0.75, 0.625, 0.75, 0.625, 0.625, 0.625, 0.625, 0.625, 0.375, 0.625, 0.375, 0.625, 0.25, 0.625, 0.25, 0.625, 0.25, 0.625, 0.25, 0.625, 0.125, 0.625, 0.125, 0.25, 0.5, 0.25, 0.5, 0.25, 0.625, 0.25, 0.625, 0.375, 0.125, 0.375, 0.125, 0.375, 0.25, 0.375, 0.25, 0.25, 0.625, 0.25, 0.625, 0.125, 0.625, 0.125, 0.625, 0.375, 0.25, 0.375, 0.25, 0.375, 0.375, 0.375, 0.375, 0.125, 0.5, 0.125, 0.625, 0.25, 0.625, 0.25, 0.5, 0.375, 0.25, 0.375, 0.25, 0.375, 0.375, 0.375, 0.375, 0.25, 0.625, 0.25, 0.625, 0.125, 0.625, 0.125, 0.625, 0.375, 0.125, 0.375, 0.125, 0.375, 0.25, 0.375, 0.25, 0.375, 0.625, 0.375, 0.625, 0.375, 0.75, 0.375, 0.75, 0.25, 0.625, 0.25, 0.625, 0.375, 0.625, 0.375, 0.625, 0.375, 0.0, 0.375, 0.0, 0.375, 0.125, 0.375, 0.75, 0.375, 0.75, 0.375, 0.875, 0.375, 0.875, 0.375, 0.75, 0.375, 0.75, 0.375, 0.875, 0.375, 0.875, 0.375, 0.625, 0.375, 0.75, 0.375, 0.75, 0.25, 0.625, 0.25, 0.75, 0.375, 0.75, 0.375, 0.625, 0.125, 0.625, 0.125, 0.75, 0.25, 0.75, 0.25, 0.625, 0.375, 0.0, 0.375, 0.0, 0.375, 0.125, 0.375, 0.125, 0.125, 0.625, 0.125, 0.625, 0.25, 0.625, 0.25, 0.625, 0.375, 0.875, 0.375, 0.875, 0.375, 1.0, 0.375, 1.0, 0.375, 0.75, 0.375, 0.75, 0.375, 0.875, 0.375, 0.875, 0.375, 0.0, 0.375, 0.125, 0.4375, 0.125, 0.4375, 0.0, 0.375, 0.125, 0.375, 0.25, 0.4375, 0.25, 0.4375, 0.125, 0.375, 0.25, 0.375, 0.375, 0.4375, 0.375, 0.4375, 0.25, 0.375, 0.375, 0.375, 0.5, 0.4375, 0.5, 0.4375, 0.375, 0.375, 0.5, 0.4375, 0.5625, 0.4375, 0.5, 0.375, 0.625, 0.375, 0.75, 0.4375, 0.75, 0.4375, 0.625, 0.375, 0.75, 0.375, 0.875, 0.4375, 0.875, 0.4375, 0.75, 0.375, 0.875, 0.375, 1.0, 0.4375, 1.0, 0.4375, 0.875, 0.5, 0.0, 0.5, 0.125, 0.5625, 0.125, 0.5625, 0.0, 0.5, 0.25, 0.5, 0.375, 0.5625, 0.375, 0.5625, 0.25, 0.5, 0.5, 0.5, 0.625, 0.5625, 0.625, 0.5625, 0.5, 0.5, 0.75, 0.5, 0.875, 0.5625, 0.875, 0.5625, 0.75, 0.5, 0.875, 0.5, 1.0, 0.5625, 1.0, 0.5625, 0.875, 0.5, 0.625, 0.5, 0.75, 0.5625, 0.75, 0.5625, 0.625, 0.5, 0.375, 0.5, 0.5, 0.5625, 0.5, 0.5625, 0.375, 0.5, 0.125, 0.5, 0.25, 0.5625, 0.25, 0.5625, 0.125, 0.375, 0.625, 0.375, 0.625, 0.375, 0.75, 0.375, 0.75, 0.125, 0.625, 0.125, 0.625, 0.25, 0.625, 0.25, 0.625, 0.375, 0.75, 0.375, 0.75, 0.375, 0.875, 0.375, 0.875, 0.25, 0.625, 0.25, 0.625, 0.375, 0.625, 0.375, 0.625, 0.375, 0.0, 0.375, 0.0, 0.375, 0.125, 0.375, 0.125, 0.375, 0.875, 0.375, 0.875, 0.375, 1.0, 0.375, 1.0, 0.375, 0.75, 0.375, 0.75, 0.375, 0.875, 0.375, 0.875, 0.375, 0.875, 0.375, 0.875, 0.375, 1.0, 0.375, 1.0, 0.375, 0.75, 0.375, 0.875, 0.375, 0.875, 0.375, 0.75, 0.375, 0.0, 0.375, 0.0, 0.375, 0.125, 0.375, 0.875, 0.375, 0.875, 0.375, 1.0, 0.375, 1.0, 0.375, 0.625, 0.375, 0.75, 0.375, 0.75, 0.375, 0.25, 0.375, 0.25, 0.375, 0.375, 0.375, 0.375, 0.375, 0.625, 0.375, 0.75, 0.375, 0.75, 0.375, 0.125, 0.375, 0.25, 0.375, 0.25, 0.25, 0.5, 0.25, 0.5, 0.25, 0.625, 0.375, 0.0, 0.375, 0.125, 0.375, 0.0, 0.375, 0.625, 0.375, 0.75, 0.375, 0.75, 0.375, 0.875, 0.375, 1.0, 0.375, 1.0, 0.375, 0.875])
me_cube_001.use_remesh_fix_poles = True
me_cube_001.use_remesh_preserve_attributes = False
me_cube_001.use_mirror_vertex_groups = False
me_cube_001.update()
me_cube = bpy.data.meshes.new('Cube')
me_cube.from_pydata([(-0.8602, 0.9631, 0.7137), (-0.6567, 1.0, -0.7987), (-1.0, -0.6643, 0.8322), (-0.8618, -0.6643, -1.0), (-0.4167, 1.103, -0.8697), (-0.4167, -1.0, 1.128), (-0.4167, -1.064, -1.426), (-0.4167, 1.268, 1.0), (-0.8602, -0.3121, -1.0), (-1.0, -0.3121, 1.164), (-0.4167, -0.2635, -1.468), (-0.4167, -0.4349, 1.675), (-1.0, 0.5086, 1.108), (-0.8234, 0.5086, -1.0), (-0.4167, 1.057, -1.38), (-0.4167, 0.5086, 1.614), (-1.0, -0.6643, -0.4543), (-0.8602, 0.9905, -0.4849), (-0.4167, 1.395, -0.396), (-0.4167, -1.047, -0.7303), (-1.0, -0.3121, -0.463), (-1.0, 0.5086, -0.4774), (-1.0, -0.6643, 0.3321), (-0.8602, 1.101, 0.2576), (-0.4167, 1.494, 0.534), (-0.644, -1.148, 0.2873), (-1.0, -0.3121, 0.1853), (-1.0, 0.5086, 0.1535), (-0.6484, -1.029, 0.2007), (-1.0, -0.6643, 0.2043), (-0.8602, 1.109, -0.174), (-0.4167, 1.437, -0.006533), (-0.6191, -1.1, -0.2696), (-1.0, -0.6643, -0.125), (-0.2479, -1.134, -1.462), (-0.2466, -1.094, -0.7838), (-0.07917, -1.148, 0.2606), (-0.07866, -1.054, 0.1858), (-0.07263, -1.414, -0.627), (-0.08235, -1.11, 0.003936), (-0.6859, -1.037, 0.03881), (0.0, 1.268, 1.0), (0.0, 1.103, -0.8697), (0.0, -1.0, 1.128), (0.0, -1.178, -1.515), (0.8602, 0.9631, 0.7137), (0.6567, 1.0, -0.7987), (1.0, -0.6643, 0.8322), (0.8618, -0.6643, -1.0), (0.4167, 1.103, -0.8697), (0.4167, -1.0, 1.128), (0.4167, -1.064, -1.426), (0.4167, 1.268, 1.0), (0.8602, -0.3121, -1.0), (0.0, -0.4349, 1.675), (1.0, -0.3121, 1.164), (0.0, -0.2635, -1.532), (0.4167, -0.2635, -1.468), (0.4167, -0.4349, 1.675), (1.0, 0.5086, 1.108), (0.0, 1.057, -1.402), (0.8234, 0.5086, -1.0), (0.0, 0.5086, 1.614), (0.4167, 1.057, -1.38), (0.4167, 0.5086, 1.614), (0.0, 1.395, -0.396), (1.0, -0.6643, -0.4543), (0.0, -1.094, -0.7963), (0.8602, 0.9905, -0.4849), (0.4167, 1.395, -0.396), (0.4167, -1.047, -0.7303), (1.0, -0.3121, -0.463), (1.0, 0.5086, -0.4774), (1.0, -0.6643, 0.3321), (0.0, 1.494, 0.534), (0.0, -1.151, 0.262), (0.8602, 1.101, 0.2576), (0.4167, 1.494, 0.534), (0.644, -1.148, 0.2873), (1.0, -0.3121, 0.1853), (1.0, 0.5086, 0.1535), (0.0, -1.172, 0.1785), (0.6484, -1.029, 0.2007), (1.0, -0.6643, 0.2043), (0.0, 1.437, -0.006533), (0.0, -1.467, -0.6163), (0.8602, 1.109, -0.174), (0.4167, 1.437, -0.006533), (0.6191, -1.1, -0.2696), (1.0, -0.6643, -0.125), (0.2479, -1.134, -1.462), (0.2466, -1.094, -0.7838), (0.07917, -1.148, 0.2606), (0.07866, -1.054, 0.1858), (0.07263, -1.414, -0.627), (0.08235, -1.11, 0.003936), (0.0, -1.25, -0.03395), (0.6859, -1.037, 0.03881), (0.2472, -1.129, -1.014), (-0.4167, -1.082, -1.032), (-0.2472, -1.129, -1.014), (0.0, -1.143, -1.041), (0.4167, -1.081, -1.024), (0.2473, -1.139, -1.017), (-0.2473, -1.139, -1.017), (0.0, -1.159, -1.044), (0.2472, -0.6293, -1.048), (-0.4166, -0.5754, -1.061), (-0.2471, -0.6293, -1.048), (5.26e-05, -0.6437, -1.075), (0.4167, -0.5754, -1.061), (0.2474, -0.6393, -1.144), (-0.4166, -0.5826, -1.159), (-0.2473, -0.6393, -1.145), (5.26e-05, -0.6595, -1.171), (0.4167, -0.582, -1.151), (0.2475, -1.176, -1.111), (-0.3143, -1.117, -1.126), (-0.2475, -1.177, -1.118), (0.0, -1.202, -1.138), (0.3143, -1.117, -1.121), (-0.2548, -1.058, -1.111), (-0.2548, -1.058, -0.9855), (-0.2198, -0.9697, -1.111), (-0.2198, -0.9697, -0.9855), (0.248, -1.055, -1.111), (0.248, -1.055, -0.9855), (0.1876, -0.973, -1.111), (0.1876, -0.973, -0.9855), (0.401, -0.8708, -0.9855), (0.401, -0.8708, -1.111), (0.4547, -0.9524, -1.111), (0.4547, -0.9524, -0.9855), (-0.3995, -0.8848, -1.111), (-0.4413, -0.9731, -1.111), (-0.4413, -0.9731, -0.9855), (-0.3995, -0.8848, -0.9855), (0.247, -1.135, -0.9494), (0.0, -1.144, -0.9694), (-0.247, -1.134, -0.9436)], [], [(11, 9, 2, 5), (25, 5, 2, 22), (27, 12, 0, 23), (56, 44, 34), (23, 0, 7, 24), (8, 10, 6, 3), (36, 43, 5, 25), (54, 11, 5, 43), (62, 15, 11, 54), (13, 14, 10, 8), (22, 2, 9, 26), (15, 12, 9, 11), (7, 0, 12, 15), (1, 4, 14, 13), (41, 7, 15, 62), (26, 9, 12, 27), (8, 20, 21, 13), (3, 16, 20, 8), (34, 118, 117, 6), (1, 17, 18, 4), (13, 21, 17, 1), (6, 117, 99, 19, 16, 3), (29, 22, 26), (37, 36, 25, 28), (28, 25, 22, 29), (40, 28, 29), (27, 23, 30), (30, 23, 24, 31), (39, 37, 28, 40), (20, 26, 27, 21), (16, 33, 26, 20), (35, 39, 32, 19), (17, 30, 31, 18), (21, 27, 30, 17), (19, 32, 33, 16), (67, 85, 38, 35), (96, 81, 37, 39), (81, 75, 36, 37), (44, 119, 118, 34), (75, 43, 36), (10, 56, 34, 6), (24, 7, 41, 74), (14, 60, 56, 10), (4, 42, 60, 14), (4, 18, 65, 42), (31, 24, 74, 84), (18, 31, 84, 65), (35, 38, 39), (85, 96, 39, 38), (33, 29, 26), (39, 40, 32), (32, 40, 29, 33), (58, 50, 47, 55), (78, 73, 47, 50), (80, 76, 45, 59), (56, 90, 44), (76, 77, 52, 45), (53, 48, 51, 57), (92, 78, 50, 43), (54, 43, 50, 58), (62, 54, 58, 64), (61, 53, 57, 63), (73, 79, 55, 47), (64, 58, 55, 59), (52, 64, 59, 45), (46, 61, 63, 49), (41, 62, 64, 52), (79, 80, 59, 55), (53, 61, 72, 71), (48, 53, 71, 66), (90, 51, 120, 116), (46, 49, 69, 68), (61, 46, 68, 72), (51, 48, 66, 70, 102, 120), (83, 79, 73), (93, 82, 78, 92), (82, 83, 73, 78), (97, 83, 82), (80, 86, 76), (86, 87, 77, 76), (95, 97, 82, 93), (71, 72, 80, 79), (66, 71, 79, 89), (91, 70, 88, 95), (68, 69, 87, 86), (72, 68, 86, 80), (70, 66, 89, 88), (67, 91, 94, 85), (96, 95, 93, 81), (81, 93, 92, 75), (44, 90, 116, 119), (75, 92, 43), (57, 51, 90, 56), (77, 74, 41, 52), (63, 57, 56, 60), (49, 63, 60, 42), (49, 42, 65, 69), (87, 84, 74, 77), (69, 65, 84, 87), (91, 95, 94), (85, 94, 95, 96), (89, 79, 83), (95, 88, 97), (88, 89, 83, 97), (101, 98, 137, 138), (98, 102, 137), (100, 101, 138, 139), (99, 100, 139), (114, 111, 106, 109), (99, 104, 113, 112), (99, 112, 107), (102, 110, 115), (102, 98, 106, 110), (111, 115, 110, 106), (113, 114, 109, 108), (112, 113, 108, 107), (101, 100, 108, 109), (105, 103, 111, 114), (100, 99, 107, 108), (103, 102, 115, 111), (98, 101, 109, 106), (104, 105, 114, 113), (119, 116, 103, 105), (116, 120, 102, 103), (118, 119, 105, 104), (117, 118, 104, 99), (122, 124, 136, 135), (123, 124, 128, 127), (128, 126, 132, 129), (125, 126, 122, 121), (123, 127, 125, 121), (128, 124, 122, 126), (130, 129, 132, 131), (127, 128, 129, 130), (126, 125, 131, 132), (125, 127, 130, 131), (134, 135, 136, 133), (123, 121, 134, 133), (124, 123, 133, 136), (121, 122, 135, 134), (139, 138, 67, 35), (139, 35, 19, 99), (138, 137, 91, 67), (137, 102, 70, 91)])
me_cube.polygons.foreach_set('use_smooth', [True] * 144)
_uv = me_cube.uv_layers.new(name='UVMap')
_uv.uv.foreach_set('vector', [0.02899, 0.4047, 0.09382, 0.4012, 0.1056, 0.446, 0.03859, 0.4677, 0.3947, 0.3128, 0.4458, 0.4188, 0.3379, 0.382, 0.3341, 0.3029, 0.1375, 0.2658, 0.1372, 0.4444, 0.05076, 0.3686, 0.02627, 0.2831, 0.5011, 0.005002, 0.5017, 0.0251, 0.481, 0.0242, 0.07642, 0.2307, 0.07467, 0.2724, 0.02821, 0.2773, 0.02906, 0.2438, 0.416, 0.005979, 0.4676, 0.004995, 0.4669, 0.02271, 0.416, 0.01352, 0.4715, 0.307, 0.5032, 0.4189, 0.4458, 0.4188, 0.3947, 0.3128, -0.0004756, 0.4049, 0.02899, 0.4047, 0.03859, 0.4677, -0.001308, 0.4709, 0.0003324, 0.3409, 0.02836, 0.3413, 0.02899, 0.4047, -0.0004756, 0.4049, 0.2203, 0.03873, 0.2406, 0.02027, 0.2408, 0.066, 0.2186, 0.06745, 0.3674, 0.2993, 0.3674, 0.3924, 0.2911, 0.4531, 0.2908, 0.2719, 0.02836, 0.3413, 0.08728, 0.3251, 0.09382, 0.4012, 0.02899, 0.4047, 0.02821, 0.2773, 0.07467, 0.2724, 0.08728, 0.3251, 0.02836, 0.3413, 0.06349, 0.1373, 0.03978, 0.1318, 0.04046, 0.08578, 0.1056, 0.1108, 0.001137, 0.2771, 0.02821, 0.2773, 0.02836, 0.3413, 0.0003324, 0.3409, 0.2908, 0.2719, 0.2911, 0.4531, 0.1372, 0.4444, 0.1375, 0.2658, 0.2917, 0.04889, 0.291, 0.1525, 0.1387, 0.1494, 0.1373, 0.04862, 0.3674, 0.04765, 0.3674, 0.1528, 0.291, 0.1525, 0.2917, 0.04889, 0.459, 0.04005, 0.4578, 0.07439, 0.4307, 0.07598, 0.431, 0.04889, 0.06349, 0.1373, 0.08144, 0.1646, 0.03418, 0.1772, 0.03978, 0.1318, 0.1373, 0.04862, 0.1387, 0.1494, 0.04753, 0.1457, 0.03792, 0.07749, 0.431, 0.04889, 0.4307, 0.07598, 0.4367, 0.1186, 0.4301, 0.1534, 0.3325, 0.1922, 0.3446, 0.1158, 0.3674, 0.2755, 0.3674, 0.2993, 0.2908, 0.2719, 0.4747, 0.2792, 0.4715, 0.307, 0.3947, 0.3128, 0.3922, 0.2827, 0.3922, 0.2827, 0.3947, 0.3128, 0.3341, 0.3029, 0.334, 0.2857, 0.3898, 0.254, 0.3922, 0.2827, 0.334, 0.2857, 0.1375, 0.2658, 0.02627, 0.2831, 0.02499, 0.2036, 0.07743, 0.1933, 0.07642, 0.2307, 0.02906, 0.2438, 0.03295, 0.2066, 0.4739, 0.25, 0.4747, 0.2792, 0.3922, 0.2827, 0.3898, 0.254, 0.291, 0.1525, 0.2908, 0.2719, 0.1375, 0.2658, 0.1387, 0.1494, 0.3674, 0.1528, 0.3674, 0.2142, 0.2908, 0.2719, 0.291, 0.1525, 0.4677, 0.1669, 0.4739, 0.25, 0.4088, 0.218, 0.4301, 0.1534, 0.08144, 0.1646, 0.07743, 0.1933, 0.03295, 0.2066, 0.03418, 0.1772, 0.1387, 0.1494, 0.1375, 0.2658, 0.02499, 0.2036, 0.04753, 0.1457, 0.4301, 0.1534, 0.4088, 0.218, 0.3329, 0.2402, 0.3325, 0.1922, 0.5007, 0.1614, 0.5001, 0.1803, 0.4919, 0.178, 0.4731, 0.1618, 0.5023, 0.237, 0.5026, 0.27, 0.4747, 0.2792, 0.4739, 0.25, 0.5026, 0.27, 0.5027, 0.2842, 0.4715, 0.307, 0.4747, 0.2792, 0.5017, 0.02508, 0.5002, 0.07245, 0.4578, 0.07439, 0.459, 0.04005, 0.5027, 0.2842, 0.5032, 0.4189, 0.4715, 0.307, 0.4676, 0.004995, 0.5011, 0.005002, 0.481, 0.0242, 0.4669, 0.02271, 0.02906, 0.2438, 0.02821, 0.2773, 0.001137, 0.2771, 0.001563, 0.2433, 0.2406, 0.02027, 0.2552, 0.0203, 0.2552, 0.06612, 0.2408, 0.066, 0.03978, 0.1318, 0.002991, 0.1301, 0.003583, 0.08322, 0.04046, 0.08578, 0.03978, 0.1318, 0.03418, 0.1772, 0.002412, 0.176, 0.002991, 0.1301, 0.03295, 0.2066, 0.02906, 0.2438, 0.001563, 0.2433, 0.002043, 0.2053, 0.03418, 0.1772, 0.03295, 0.2066, 0.002043, 0.2053, 0.002412, 0.176, 0.4677, 0.1669, 0.4955, 0.1764, 0.4739, 0.25, 0.5005, 0.1762, 0.5023, 0.237, 0.4739, 0.25, 0.4955, 0.1764, 0.3674, 0.2142, 0.3674, 0.2755, 0.2908, 0.2719, 0.4739, 0.25, 0.3898, 0.254, 0.4088, 0.218, 0.4088, 0.218, 0.3898, 0.254, 0.334, 0.2857, 0.3329, 0.2402, -0.02993, 0.404, -0.04111, 0.4667, -0.1075, 0.4433, -0.09465, 0.3988, 0.6089, 0.3109, 0.6729, 0.3008, 0.6699, 0.381, 0.5611, 0.4194, 0.8756, 0.2705, 0.989, 0.2888, 0.9647, 0.3742, 0.8764, 0.448, 0.5011, 0.005002, 0.5223, 0.02412, 0.5017, 0.0251, -0.07295, 0.2288, -0.02594, 0.2431, -0.02593, 0.2766, -0.07225, 0.2705, 0.5863, 0.005641, 0.5867, 0.01318, 0.5363, 0.02258, 0.5346, 0.004862, 0.5339, 0.3068, 0.6089, 0.3109, 0.5611, 0.4194, 0.5032, 0.4189, -0.0004756, 0.4049, -0.001308, 0.4709, -0.04111, 0.4667, -0.02993, 0.404, 0.0003324, 0.3409, -0.0004756, 0.4049, -0.02993, 0.404, -0.02769, 0.3406, 0.2901, 0.03873, 0.2918, 0.06745, 0.2696, 0.066, 0.2698, 0.02027, 0.6466, 0.3039, 0.7233, 0.2766, 0.7236, 0.4587, 0.6466, 0.397, -0.02769, 0.3406, -0.02993, 0.404, -0.09465, 0.3988, -0.08619, 0.3229, -0.02593, 0.2766, -0.02769, 0.3406, -0.08619, 0.3229, -0.07225, 0.2705, -0.05767, 0.1357, -0.09907, 0.1083, -0.03335, 0.08485, -0.03383, 0.1309, 0.001137, 0.2771, 0.0003324, 0.3409, -0.02769, 0.3406, -0.02593, 0.2766, 0.7233, 0.2766, 0.8756, 0.2705, 0.8764, 0.448, 0.7236, 0.4587, 0.7242, 0.05256, 0.8774, 0.0523, 0.8749, 0.1541, 0.7235, 0.1561, 0.6466, 0.0523, 0.7242, 0.05256, 0.7235, 0.1561, 0.6466, 0.1575, 0.5405, 0.0387, 0.5691, 0.04665, 0.5701, 0.07472, 0.5428, 0.07418, -0.05767, 0.1357, -0.03383, 0.1309, -0.02938, 0.1764, -0.0763, 0.1626, 0.8774, 0.0523, 0.9773, 0.08116, 0.9673, 0.1503, 0.8749, 0.1541, 0.5691, 0.04665, 0.6579, 0.1116, 0.6721, 0.1884, 0.5728, 0.1517, 0.5609, 0.1123, 0.5701, 0.07472, 0.6466, 0.2801, 0.7233, 0.2766, 0.6466, 0.3039, 0.5227, 0.2793, 0.604, 0.2813, 0.6089, 0.3109, 0.5339, 0.3068, 0.604, 0.2813, 0.6727, 0.2832, 0.6729, 0.3008, 0.6089, 0.3109, 0.6061, 0.2522, 0.6727, 0.2832, 0.604, 0.2813, 0.8756, 0.2705, 0.9897, 0.2082, 0.989, 0.2888, -0.07301, 0.1914, -0.02888, 0.2058, -0.02594, 0.2431, -0.07295, 0.2288, 0.524, 0.2512, 0.6061, 0.2522, 0.604, 0.2813, 0.5227, 0.2793, 0.7235, 0.1561, 0.8749, 0.1541, 0.8756, 0.2705, 0.7233, 0.2766, 0.6466, 0.1575, 0.7235, 0.1561, 0.7233, 0.2766, 0.6466, 0.2188, 0.5317, 0.1692, 0.5728, 0.1517, 0.5958, 0.2161, 0.524, 0.2512, -0.0763, 0.1626, -0.02938, 0.1764, -0.02888, 0.2058, -0.07301, 0.1914, 0.8749, 0.1541, 0.9673, 0.1503, 0.9897, 0.2082, 0.8756, 0.2705, 0.5728, 0.1517, 0.6721, 0.1884, 0.6729, 0.237, 0.5958, 0.2161, 0.5007, 0.1614, 0.5283, 0.1614, 0.5084, 0.1779, 0.5001, 0.1803, 0.5023, 0.237, 0.524, 0.2512, 0.5227, 0.2793, 0.5026, 0.27, 0.5026, 0.27, 0.5227, 0.2793, 0.5339, 0.3068, 0.5027, 0.2842, 0.5017, 0.02508, 0.5405, 0.0387, 0.5428, 0.07418, 0.5002, 0.07245, 0.5027, 0.2842, 0.5339, 0.3068, 0.5032, 0.4189, 0.5346, 0.004862, 0.5363, 0.02258, 0.5223, 0.02412, 0.5011, 0.005002, -0.02594, 0.2431, 0.001563, 0.2433, 0.001137, 0.2771, -0.02593, 0.2766, 0.2698, 0.02027, 0.2696, 0.066, 0.2552, 0.06612, 0.2552, 0.0203, -0.03383, 0.1309, -0.03335, 0.08485, 0.003583, 0.08322, 0.002991, 0.1301, -0.03383, 0.1309, 0.002991, 0.1301, 0.002412, 0.176, -0.02938, 0.1764, -0.02888, 0.2058, 0.002043, 0.2053, 0.001563, 0.2433, -0.02594, 0.2431, -0.02938, 0.1764, 0.002412, 0.176, 0.002043, 0.2053, -0.02888, 0.2058, 0.5317, 0.1692, 0.524, 0.2512, 0.5055, 0.1763, 0.5005, 0.1762, 0.5055, 0.1763, 0.524, 0.2512, 0.5023, 0.237, 0.6466, 0.2188, 0.7233, 0.2766, 0.6466, 0.2801, 0.524, 0.2512, 0.5958, 0.2161, 0.6061, 0.2522, 0.5958, 0.2161, 0.6729, 0.237, 0.6727, 0.2832, 0.6061, 0.2522, 0.5, 0.111, 0.5439, 0.1098, 0.5448, 0.1232, 0.5002, 0.1248, 0.5439, 0.1098, 0.5602, 0.1163, 0.5448, 0.1232, 0.4562, 0.111, 0.5, 0.111, 0.5002, 0.1248, 0.4557, 0.1256, 0.4367, 0.1186, 0.4562, 0.111, 0.4557, 0.1256, 0.5004, 0.08487, 0.5436, 0.08517, 0.5445, 0.1086, 0.5003, 0.1094, 0.4356, 0.1163, 0.4567, 0.1079, 0.4573, 0.08639, 0.4306, 0.08678, 0.4356, 0.1163, 0.4306, 0.08678, 0.4358, 0.1176, 0.5602, 0.1163, 0.5608, 0.1147, 0.5699, 0.08435, 0.5602, 0.1163, 0.5439, 0.1098, 0.5445, 0.1086, 0.5608, 0.1147, 0.5436, 0.08517, 0.5699, 0.08435, 0.5608, 0.1147, 0.5445, 0.1086, 0.4573, 0.08639, 0.5004, 0.08487, 0.5003, 0.1094, 0.4565, 0.1095, 0.4306, 0.08678, 0.4573, 0.08639, 0.4565, 0.1095, 0.4358, 0.1176, 0.5, 0.111, 0.4562, 0.111, 0.4565, 0.1095, 0.5003, 0.1094, 0.5004, 0.1086, 0.5445, 0.1076, 0.5436, 0.08517, 0.5004, 0.08487, 0.4562, 0.111, 0.4367, 0.1186, 0.4358, 0.1176, 0.4565, 0.1095, 0.5445, 0.1076, 0.5609, 0.1123, 0.5699, 0.08435, 0.5436, 0.08517, 0.5439, 0.1098, 0.5, 0.111, 0.5003, 0.1094, 0.5445, 0.1086, 0.4567, 0.1079, 0.5004, 0.1086, 0.5004, 0.08487, 0.4573, 0.08639, 0.5002, 0.07245, 0.5428, 0.07418, 0.5445, 0.1076, 0.5004, 0.1086, 0.5428, 0.07418, 0.5701, 0.07472, 0.5609, 0.1123, 0.5445, 0.1076, 0.4578, 0.07439, 0.5002, 0.07245, 0.5004, 0.1086, 0.4567, 0.1079, 0.4307, 0.07598, 0.4578, 0.07439, 0.4567, 0.1079, 0.4356, 0.1163, 0.5331, 0.5221, 0.5331, 0.5, 0.5331, 0.5, 0.5331, 0.5221, 0.489, 0.4779, 0.511, 0.4779, 0.511, 0.5, 0.489, 0.5, 0.511, 0.5, 0.5012, 0.5025, 0.511, 0.5221, 0.511, 0.5, 0.9726, 0.0265, 0.9726, 0.05613, 0.9109, 0.05613, 0.9109, 0.0265, 0.4669, 0.5, 0.489, 0.5, 0.4988, 0.5025, 0.4669, 0.5221, 0.511, 0.5, 0.5331, 0.5, 0.5331, 0.5221, 0.5012, 0.5025, 0.489, 0.5, 0.511, 0.5, 0.511, 0.5221, 0.489, 0.5221, 0.489, 0.5, 0.511, 0.5, 0.511, 0.5, 0.489, 0.5, 0.9726, 0.05613, 0.9726, 0.0265, 1.001, 0.0265, 1.001, 0.05613, 0.4988, 0.5025, 0.489, 0.5, 0.489, 0.5, 0.489, 0.5221, 0.489, 0.4558, 0.511, 0.4558, 0.511, 0.4779, 0.489, 0.4779, 0.4669, 0.5, 0.4669, 0.5221, 0.4669, 0.5221, 0.4669, 0.5, 0.511, 0.4779, 0.489, 0.4779, 0.489, 0.4779, 0.511, 0.4779, 0.9109, 0.0265, 0.9109, 0.05613, 0.8858, 0.05613, 0.8858, 0.0265, 0.4557, 0.1256, 0.5002, 0.1248, 0.502, 0.1607, 0.4677, 0.1669, 0.4557, 0.1256, 0.4677, 0.1669, 0.4301, 0.1534, 0.4367, 0.1186, 0.5002, 0.1248, 0.5448, 0.1232, 0.5317, 0.1692, 0.502, 0.1607, 0.5448, 0.1232, 0.5602, 0.1163, 0.5728, 0.1517, 0.5317, 0.1692])
me_cube.materials.append(mat_material_001)
me_cube.use_remesh_preserve_volume = False
me_cube.use_remesh_preserve_attributes = False
me_cube.use_mirror_vertex_groups = False
me_cube.update()
me_cube_003 = bpy.data.meshes.new('Cube.003')
me_cube_003.from_pydata([(0.0, -1.0, 1.0), (0.0, 1.264, 0.2432), (0.0, 1.073, 1.201), (1.442, -1.0, 1.0), (1.56, 1.264, 0.2432), (1.442, 1.073, 1.201), (0.0, -0.6046, 1.328), (0.0, 0.6046, 1.328), (0.872, -0.6046, 1.328), (0.872, 0.6046, 1.328), (0.0, -1.082, 0.2432), (1.56, -1.082, 0.2432), (0.0, -1.082, -0.3236), (0.0, 0.9719, -0.6892), (1.56, -1.082, -0.3236), (1.56, 0.9719, -0.6892), (0.2194, -0.7036, -2.276), (0.09812, 1.061, -2.298), (1.239, -0.7036, -2.294), (1.342, 1.061, -2.298), (0.2011, -0.1543, -3.337), (0.1997, 1.019, -3.34), (1.199, -0.1543, -3.337), (1.182, 1.019, -3.34), (0.2559, -0.1552, -3.758), (0.2512, 1.018, -3.815), (1.199, -0.1552, -3.758), (0.9476, 1.018, -3.815), (0.1463, 0.09484, -4.344), (0.104, 1.168, -4.216), (1.15, 0.09484, -4.326), (1.046, 1.168, -4.216), (0.2407, 0.2984, -5.511), (0.08412, 1.566, -5.381), (1.014, 0.2984, -5.511), (1.17, 1.566, -5.381), (0.2592, 0.3033, -7.758), (0.2011, 1.138, -7.955), (0.7832, 0.3033, -7.758), (0.7865, 1.138, -7.901), (0.2204, -0.3466, -8.047), (0.2011, 1.192, -8.189), (0.8851, -0.3466, -8.047), (0.9625, 1.181, -8.276), (0.2367, -0.5604, -8.65), (0.3108, 1.131, -8.649), (1.312, -0.5678, -8.65), (1.017, 1.131, -8.649), (0.2705, -1.259, -8.384), (1.078, -1.259, -8.384), (0.2377, -1.331, -8.616), (1.219, -1.331, -8.616), (-1.442, -1.0, 1.0), (-1.56, 1.264, 0.2432), (-1.442, 1.073, 1.201), (-0.872, -0.6046, 1.328), (-0.872, 0.6046, 1.328), (-1.56, -1.082, 0.2432), (-1.56, -1.082, -0.3236), (-1.56, 0.9719, -0.6892), (-0.2194, -0.7036, -2.276), (-0.09812, 1.061, -2.298), (-1.239, -0.7036, -2.294), (-1.342, 1.061, -2.298), (-0.2011, -0.1543, -3.337), (-0.1997, 1.019, -3.34), (-1.199, -0.1543, -3.337), (-1.182, 1.019, -3.34), (-0.2559, -0.1552, -3.758), (-0.2512, 1.018, -3.815), (-1.199, -0.1552, -3.758), (-0.9476, 1.018, -3.815), (-0.1463, 0.09484, -4.344), (-0.104, 1.168, -4.216), (-1.15, 0.09484, -4.326), (-1.046, 1.168, -4.216), (-0.2407, 0.2984, -5.511), (-0.08412, 1.566, -5.381), (-1.014, 0.2984, -5.511), (-1.17, 1.566, -5.381), (-0.2592, 0.3033, -7.758), (-0.2011, 1.138, -7.955), (-0.7832, 0.3033, -7.758), (-0.7865, 1.138, -7.901), (-0.2204, -0.3466, -8.047), (-0.2011, 1.192, -8.189), (-0.8851, -0.3466, -8.047), (-0.9625, 1.181, -8.276), (-0.2367, -0.5604, -8.65), (-0.3108, 1.131, -8.649), (-1.312, -0.5678, -8.65), (-1.017, 1.131, -8.649), (-0.2705, -1.259, -8.384), (-1.078, -1.259, -8.384), (-0.2377, -1.331, -8.616), (-1.219, -1.331, -8.616)], [], [(1, 2, 5, 4), (4, 5, 3, 11), (11, 3, 0, 10), (3, 5, 9, 8), (9, 7, 6, 8), (0, 3, 8, 6), (5, 2, 7, 9), (15, 14, 18, 19), (11, 10, 12, 14), (1, 4, 15, 13), (4, 11, 14, 15), (17, 19, 23, 21), (13, 15, 19, 17), (12, 13, 17, 16), (14, 12, 16, 18), (21, 23, 27, 25), (19, 18, 22, 23), (16, 17, 21, 20), (18, 16, 20, 22), (24, 25, 29, 28), (23, 22, 26, 27), (20, 21, 25, 24), (22, 20, 24, 26), (29, 31, 35, 33), (26, 24, 28, 30), (25, 27, 31, 29), (27, 26, 30, 31), (35, 34, 38, 39), (31, 30, 34, 35), (28, 29, 33, 32), (30, 28, 32, 34), (36, 37, 41, 40), (32, 33, 37, 36), (34, 32, 36, 38), (33, 35, 39, 37), (41, 43, 47, 45), (38, 36, 40, 42), (37, 39, 43, 41), (39, 38, 42, 43), (45, 47, 46, 44), (43, 42, 46, 47), (40, 41, 45, 44), (40, 44, 50, 48), (49, 48, 50, 51), (44, 46, 51, 50), (46, 42, 49, 51), (42, 40, 48, 49), (1, 53, 54, 2), (53, 57, 52, 54), (57, 10, 0, 52), (52, 55, 56, 54), (56, 55, 6, 7), (0, 6, 55, 52), (54, 56, 7, 2), (59, 63, 62, 58), (57, 58, 12, 10), (1, 13, 59, 53), (53, 59, 58, 57), (61, 65, 67, 63), (13, 61, 63, 59), (12, 60, 61, 13), (58, 62, 60, 12), (65, 69, 71, 67), (63, 67, 66, 62), (60, 64, 65, 61), (62, 66, 64, 60), (68, 72, 73, 69), (67, 71, 70, 66), (64, 68, 69, 65), (66, 70, 68, 64), (73, 77, 79, 75), (70, 74, 72, 68), (69, 73, 75, 71), (71, 75, 74, 70), (79, 83, 82, 78), (75, 79, 78, 74), (72, 76, 77, 73), (74, 78, 76, 72), (80, 84, 85, 81), (76, 80, 81, 77), (78, 82, 80, 76), (77, 81, 83, 79), (85, 89, 91, 87), (82, 86, 84, 80), (81, 85, 87, 83), (83, 87, 86, 82), (89, 88, 90, 91), (87, 91, 90, 86), (84, 88, 89, 85), (84, 92, 94, 88), (93, 95, 94, 92), (88, 94, 95, 90), (90, 95, 93, 86), (86, 93, 92, 84)])
me_cube_003.polygons.foreach_set('use_smooth', [True] * 94)
_uv = me_cube_003.uv_layers.new(name='UVMap')
_uv.uv.foreach_set('vector', [0.375, 0.25, 0.625, 0.25, 0.625, 0.5, 0.375, 0.5, 0.375, 0.5, 0.625, 0.5, 0.625, 0.75, 0.375, 0.75, 0.375, 0.75, 0.625, 0.75, 0.625, 1.0, 0.375, 1.0, 0.625, 0.75, 0.625, 0.5, 0.625, 0.5, 0.625, 0.75, 0.625, 0.5, 0.875, 0.5, 0.875, 0.75, 0.625, 0.75, 0.625, 1.0, 0.625, 0.75, 0.625, 0.75, 0.625, 1.0, 0.625, 0.5, 0.625, 0.25, 0.625, 0.25, 0.625, 0.5, 0.375, 0.5, 0.375, 0.75, 0.375, 0.75, 0.375, 0.5, 0.375, 0.75, 0.375, 1.0, 0.375, 1.0, 0.375, 0.75, 0.375, 0.25, 0.375, 0.5, 0.375, 0.5, 0.375, 0.25, 0.375, 0.5, 0.375, 0.75, 0.375, 0.75, 0.375, 0.5, 0.375, 0.25, 0.375, 0.5, 0.375, 0.5, 0.375, 0.25, 0.375, 0.25, 0.375, 0.5, 0.375, 0.5, 0.375, 0.25, 0.375, 0.0, 0.375, 0.25, 0.375, 0.25, 0.375, 0.0, 0.375, 0.75, 0.375, 1.0, 0.375, 1.0, 0.375, 0.75, 0.375, 0.25, 0.375, 0.5, 0.375, 0.5, 0.375, 0.25, 0.375, 0.5, 0.375, 0.75, 0.375, 0.75, 0.375, 0.5, 0.375, 0.0, 0.375, 0.25, 0.375, 0.25, 0.375, 0.0, 0.375, 0.75, 0.375, 1.0, 0.375, 1.0, 0.375, 0.75, 0.375, 0.0, 0.375, 0.25, 0.375, 0.25, 0.375, 0.0, 0.375, 0.5, 0.375, 0.75, 0.375, 0.75, 0.375, 0.5, 0.375, 0.0, 0.375, 0.25, 0.375, 0.25, 0.375, 0.0, 0.375, 0.75, 0.375, 1.0, 0.375, 1.0, 0.375, 0.75, 0.375, 0.25, 0.375, 0.5, 0.375, 0.5, 0.375, 0.25, 0.375, 0.75, 0.375, 1.0, 0.375, 1.0, 0.375, 0.75, 0.375, 0.25, 0.375, 0.5, 0.375, 0.5, 0.375, 0.25, 0.375, 0.5, 0.375, 0.75, 0.375, 0.75, 0.375, 0.5, 0.375, 0.5, 0.375, 0.75, 0.375, 0.75, 0.375, 0.5, 0.375, 0.5, 0.375, 0.75, 0.375, 0.75, 0.375, 0.5, 0.375, 0.0, 0.375, 0.25, 0.375, 0.25, 0.375, 0.0, 0.375, 0.75, 0.375, 1.0, 0.375, 1.0, 0.375, 0.75, 0.375, 0.0, 0.375, 0.25, 0.375, 0.25, 0.375, 0.0, 0.375, 0.0, 0.375, 0.25, 0.375, 0.25, 0.375, 0.0, 0.375, 0.75, 0.375, 1.0, 0.375, 1.0, 0.375, 0.75, 0.375, 0.25, 0.375, 0.5, 0.375, 0.5, 0.375, 0.25, 0.375, 0.25, 0.375, 0.5, 0.375, 0.5, 0.375, 0.25, 0.375, 0.75, 0.375, 1.0, 0.375, 1.0, 0.375, 0.75, 0.375, 0.25, 0.375, 0.5, 0.375, 0.5, 0.375, 0.25, 0.375, 0.5, 0.375, 0.75, 0.375, 0.75, 0.375, 0.5, 0.125, 0.5, 0.375, 0.5, 0.375, 0.75, 0.125, 0.75, 0.375, 0.5, 0.375, 0.75, 0.375, 0.75, 0.375, 0.5, 0.375, 0.0, 0.375, 0.25, 0.375, 0.25, 0.375, 0.0, 0.375, 0.0, 0.375, 0.0, 0.375, 0.0, 0.375, 0.0, 0.375, 0.75, 0.375, 1.0, 0.375, 1.0, 0.375, 0.75, 0.125, 0.75, 0.375, 0.75, 0.375, 0.75, 0.125, 0.75, 0.375, 0.75, 0.375, 0.75, 0.375, 0.75, 0.375, 0.75, 0.375, 0.75, 0.375, 1.0, 0.375, 1.0, 0.375, 0.75, 0.375, 0.25, 0.375, 0.5, 0.625, 0.5, 0.625, 0.25, 0.375, 0.5, 0.375, 0.75, 0.625, 0.75, 0.625, 0.5, 0.375, 0.75, 0.375, 1.0, 0.625, 1.0, 0.625, 0.75, 0.625, 0.75, 0.625, 0.75, 0.625, 0.5, 0.625, 0.5, 0.625, 0.5, 0.625, 0.75, 0.875, 0.75, 0.875, 0.5, 0.625, 1.0, 0.625, 1.0, 0.625, 0.75, 0.625, 0.75, 0.625, 0.5, 0.625, 0.5, 0.625, 0.25, 0.625, 0.25, 0.375, 0.5, 0.375, 0.5, 0.375, 0.75, 0.375, 0.75, 0.375, 0.75, 0.375, 0.75, 0.375, 1.0, 0.375, 1.0, 0.375, 0.25, 0.375, 0.25, 0.375, 0.5, 0.375, 0.5, 0.375, 0.5, 0.375, 0.5, 0.375, 0.75, 0.375, 0.75, 0.375, 0.25, 0.375, 0.25, 0.375, 0.5, 0.375, 0.5, 0.375, 0.25, 0.375, 0.25, 0.375, 0.5, 0.375, 0.5, 0.375, 0.0, 0.375, 0.0, 0.375, 0.25, 0.375, 0.25, 0.375, 0.75, 0.375, 0.75, 0.375, 1.0, 0.375, 1.0, 0.375, 0.25, 0.375, 0.25, 0.375, 0.5, 0.375, 0.5, 0.375, 0.5, 0.375, 0.5, 0.375, 0.75, 0.375, 0.75, 0.375, 0.0, 0.375, 0.0, 0.375, 0.25, 0.375, 0.25, 0.375, 0.75, 0.375, 0.75, 0.375, 1.0, 0.375, 1.0, 0.375, 0.0, 0.375, 0.0, 0.375, 0.25, 0.375, 0.25, 0.375, 0.5, 0.375, 0.5, 0.375, 0.75, 0.375, 0.75, 0.375, 0.0, 0.375, 0.0, 0.375, 0.25, 0.375, 0.25, 0.375, 0.75, 0.375, 0.75, 0.375, 1.0, 0.375, 1.0, 0.375, 0.25, 0.375, 0.25, 0.375, 0.5, 0.375, 0.5, 0.375, 0.75, 0.375, 0.75, 0.375, 1.0, 0.375, 1.0, 0.375, 0.25, 0.375, 0.25, 0.375, 0.5, 0.375, 0.5, 0.375, 0.5, 0.375, 0.5, 0.375, 0.75, 0.375, 0.75, 0.375, 0.5, 0.375, 0.5, 0.375, 0.75, 0.375, 0.75, 0.375, 0.5, 0.375, 0.5, 0.375, 0.75, 0.375, 0.75, 0.375, 0.0, 0.375, 0.0, 0.375, 0.25, 0.375, 0.25, 0.375, 0.75, 0.375, 0.75, 0.375, 1.0, 0.375, 1.0, 0.375, 0.0, 0.375, 0.0, 0.375, 0.25, 0.375, 0.25, 0.375, 0.0, 0.375, 0.0, 0.375, 0.25, 0.375, 0.25, 0.375, 0.75, 0.375, 0.75, 0.375, 1.0, 0.375, 1.0, 0.375, 0.25, 0.375, 0.25, 0.375, 0.5, 0.375, 0.5, 0.375, 0.25, 0.375, 0.25, 0.375, 0.5, 0.375, 0.5, 0.375, 0.75, 0.375, 0.75, 0.375, 1.0, 0.375, 1.0, 0.375, 0.25, 0.375, 0.25, 0.375, 0.5, 0.375, 0.5, 0.375, 0.5, 0.375, 0.5, 0.375, 0.75, 0.375, 0.75, 0.125, 0.5, 0.125, 0.75, 0.375, 0.75, 0.375, 0.5, 0.375, 0.5, 0.375, 0.5, 0.375, 0.75, 0.375, 0.75, 0.375, 0.0, 0.375, 0.0, 0.375, 0.25, 0.375, 0.25, 0.375, 0.0, 0.375, 0.0, 0.375, 0.0, 0.375, 0.0, 0.375, 0.75, 0.375, 0.75, 0.375, 1.0, 0.375, 1.0, 0.125, 0.75, 0.125, 0.75, 0.375, 0.75, 0.375, 0.75, 0.375, 0.75, 0.375, 0.75, 0.375, 0.75, 0.375, 0.75, 0.375, 0.75, 0.375, 0.75, 0.375, 1.0, 0.375, 1.0])
me_cube_003.use_remesh_fix_poles = True
me_cube_003.use_remesh_preserve_attributes = False
me_cube_003.use_mirror_vertex_groups = False
me_cube_003.update()
arm_armature_001 = bpy.data.armatures.new('Armature.001')  # bones are not reproduced

# ---- objects
ob_armature = bpy.data.objects.new('Armature', arm_armature_001)
ob_cam_mount = bpy.data.objects.new('CAM_MOUNT', None)
ob_cam_south = bpy.data.objects.new('CAM_SOUTH', cam_camera_001)
ob_cam_southwest = bpy.data.objects.new('CAM_SOUTHWEST', cam_camera_001)
ob_cam_west = bpy.data.objects.new('CAM_WEST', cam_camera_002)
ob_cam_northwest = bpy.data.objects.new('CAM_NORTHWEST', cam_camera_003)
ob_cam_north = bpy.data.objects.new('CAM_NORTH', cam_camera_004)
ob_cam_northeast = bpy.data.objects.new('CAM_NORTHEAST', cam_camera_004)
ob_cam_east = bpy.data.objects.new('CAM_EAST', cam_camera_005)
ob_cam_southeast = bpy.data.objects.new('CAM_SOUTHEAST', cam_camera_006)
ob_cam_face = bpy.data.objects.new('CAM_FACE', cam_camera_007)
ob_spot = bpy.data.objects.new('Spot', light_spot)
ob_spot_001 = bpy.data.objects.new('Spot.001', light_spot_001)
ob_spot_002 = bpy.data.objects.new('Spot.002', light_spot_002)
ob_spot_003 = bpy.data.objects.new('Spot.003', light_spot_003)
ob_m_torso = bpy.data.objects.new('M_TORSO', me_cube_001)
ob_m_head_0 = bpy.data.objects.new('M_HEAD_0', me_cube)
ob_m_legs = bpy.data.objects.new('M_LEGS', me_cube_003)

# ---- transforms, parenting, visibility, modifiers, constraints
ob_armature.location = (2.22e-16, 0.02361, 1.0)
ob_armature.rotation_euler = (1.571, 2.22e-16, 2.22e-16)
ob_armature.scale = (0.32, 0.32, 0.32)
ob_armature.lineart.crease_threshold = 0.0
ob_cam_mount.location = (0.0, 0.0, 5.398)
ob_cam_mount.rotation_euler = (1.571, -0.0, -0.5236)
ob_cam_mount.scale = (4.401, 4.401, 4.401)
ob_cam_mount.empty_display_type = 'CIRCLE'
ob_cam_mount.lineart.crease_threshold = 0.0
ob_cam_south.parent = ob_cam_mount
ob_cam_south.matrix_parent_inverse = Matrix(((0.2, 0.0, 0.0, -0.0), (0.0, -8.742e-09, 0.2, -1.0), (0.0, -0.2, -8.742e-09, 4.371e-08), (-0.0, 0.0, -0.0, 1.0)))
ob_cam_south.location = (0.0, -5.0, 5.0)
ob_cam_south.rotation_euler = (0.7854, 0.0, 0.0)
ob_cam_south.lineart.crease_threshold = 0.0
ob_cam_southwest.parent = ob_cam_mount
ob_cam_southwest.matrix_parent_inverse = Matrix(((0.2, 0.0, 0.0, -0.0), (0.0, -8.742e-09, 0.2, -1.0), (0.0, -0.2, -8.742e-09, 4.371e-08), (-0.0, 0.0, -0.0, 1.0)))
ob_cam_southwest.location = (3.553, -3.524, 5.0)
ob_cam_southwest.rotation_euler = (0.7854, -0.0, 0.7854)
ob_cam_southwest.lineart.crease_threshold = 0.0
ob_cam_west.parent = ob_cam_mount
ob_cam_west.matrix_parent_inverse = Matrix(((0.2, 0.0, 0.0, -0.0), (0.0, -8.742e-09, 0.2, -1.0), (0.0, -0.2, -8.742e-09, 4.371e-08), (-0.0, 0.0, -0.0, 1.0)))
ob_cam_west.location = (5.0, 0.0, 5.0)
ob_cam_west.rotation_euler = (0.7854, -0.0, 1.571)
ob_cam_west.lineart.crease_threshold = 0.0
ob_cam_northwest.parent = ob_cam_mount
ob_cam_northwest.matrix_parent_inverse = Matrix(((0.2, 0.0, 0.0, -0.0), (0.0, -8.742e-09, 0.2, -1.0), (0.0, -0.2, -8.742e-09, 4.371e-08), (-0.0, 0.0, -0.0, 1.0)))
ob_cam_northwest.location = (3.534, 3.533, 5.0)
ob_cam_northwest.rotation_euler = (0.7854, -2.081e-15, 2.356)
ob_cam_northwest.lineart.crease_threshold = 0.0
ob_cam_north.parent = ob_cam_mount
ob_cam_north.matrix_parent_inverse = Matrix(((0.2, 0.0, 0.0, -0.0), (0.0, -8.742e-09, 0.2, -1.0), (0.0, -0.2, -8.742e-09, 4.371e-08), (-0.0, 0.0, -0.0, 1.0)))
ob_cam_north.location = (-0.0003054, 4.997, 5.0)
ob_cam_north.rotation_euler = (0.7854, -0.0, 3.142)
ob_cam_north.lineart.crease_threshold = 0.0
ob_cam_northeast.parent = ob_cam_mount
ob_cam_northeast.matrix_parent_inverse = Matrix(((0.2, 0.0, 0.0, -0.0), (0.0, -8.742e-09, 0.2, -1.0), (0.0, -0.2, -8.742e-09, 4.371e-08), (-0.0, 0.0, -0.0, 1.0)))
ob_cam_northeast.location = (-3.553, 3.521, 5.0)
ob_cam_northeast.rotation_euler = (0.7854, -0.0, 3.927)
ob_cam_northeast.lineart.crease_threshold = 0.0
ob_cam_east.parent = ob_cam_mount
ob_cam_east.matrix_parent_inverse = Matrix(((0.2, 0.0, 0.0, -0.0), (0.0, -8.742e-09, 0.2, -1.0), (0.0, -0.2, -8.742e-09, 4.371e-08), (-0.0, 0.0, -0.0, 1.0)))
ob_cam_east.location = (-5.0, -0.002777, 5.0)
ob_cam_east.rotation_euler = (0.7854, -1.421e-14, 4.712)
ob_cam_east.lineart.crease_threshold = 0.0
ob_cam_southeast.parent = ob_cam_mount
ob_cam_southeast.matrix_parent_inverse = Matrix(((0.2, 0.0, 0.0, -0.0), (0.0, -8.742e-09, 0.2, -1.0), (0.0, -0.2, -8.742e-09, 4.371e-08), (-0.0, 0.0, -0.0, 1.0)))
ob_cam_southeast.location = (-3.534, -3.535, 5.0)
ob_cam_southeast.rotation_euler = (0.7854, -2.081e-15, 5.498)
ob_cam_southeast.lineart.crease_threshold = 0.0
ob_cam_face.parent = ob_cam_mount
ob_cam_face.matrix_parent_inverse = Matrix(((0.2272, 0.0, 0.0, -0.0), (0.0, -9.933e-09, 0.2272, -1.227), (0.0, -0.2272, -9.933e-09, 5.362e-08), (-0.0, 0.0, -0.0, 1.0)))
ob_cam_face.location = (-0.02144, -3.327, 1.798)
ob_cam_face.rotation_euler = (1.571, -1.461e-09, 0.0)
ob_cam_face.scale = (0.3438, 0.3438, 0.3438)
ob_cam_face.lineart.crease_threshold = 0.0
ob_spot.location = (0.006622, -4.41, 5.389)
ob_spot.rotation_euler = (0.7856, -0.04089, 0.04356)
ob_spot.lineart.crease_threshold = 0.0
ob_spot_001.location = (0.006622, 4.4, 5.389)
ob_spot_001.rotation_euler = (0.7856, -0.04089, 3.185)
ob_spot_001.lineart.crease_threshold = 0.0
ob_spot_002.location = (-4.398, -0.005064, 5.389)
ob_spot_002.rotation_euler = (0.7856, -0.04089, 4.756)
ob_spot_002.lineart.crease_threshold = 0.0
ob_spot_003.location = (4.411, -0.005064, 5.389)
ob_spot_003.rotation_euler = (0.7856, -0.04089, 1.614)
ob_spot_003.lineart.crease_threshold = 0.0
ob_m_torso.parent = ob_armature
ob_m_torso.matrix_parent_inverse = Matrix(((3.125, 6.939e-16, -6.939e-16, -1.638e-17), (6.939e-16, 2.359e-07, 3.125, -3.125), (6.939e-16, -3.125, 2.359e-07, 0.07379), (-0.0, -0.0, -0.0, 1.0)))
ob_m_torso.location = (-0.0005473, 8.564e-41, 1.444)
ob_m_torso.scale = (0.1638, 0.1638, 0.1638)
ob_m_torso.lineart.crease_threshold = 0.0
_vg = ob_m_torso.vertex_groups.new(name='AB_LINK')
_vg.add([0, 1, 2, 3, 4, 5, 6, 7, 8, 9, 10, 11, 12, 13, 14, 15, 16, 17, 18, 19, 20, 21, 22, 23, 24, 25, 26, 27, 28, 30, 32, 34, 83, 84, 85, 86, 87, 141, 142, 143, 144, 145, 146, 147, 148, 149, 150, 151, 152, 153, 154, 155, 156, 157, 158, 159, 160, 161, 162, 163, 164, 165, 166, 167, 168, 169, 170, 171, 172, 173, 174, 175, 176, 177, 178, 179, 180, 235, 236, 237, 238, 239, 240, 241], 1.0, 'REPLACE')
_vg = ob_m_torso.vertex_groups.new(name='HIP_R')
_vg = ob_m_torso.vertex_groups.new(name='THIGH_R')
_vg = ob_m_torso.vertex_groups.new(name='SHIN_R')
_vg = ob_m_torso.vertex_groups.new(name='FOOT_R')
_vg = ob_m_torso.vertex_groups.new(name='HIP_L')
_vg = ob_m_torso.vertex_groups.new(name='THIGH_L')
_vg = ob_m_torso.vertex_groups.new(name='SHIN_L')
_vg = ob_m_torso.vertex_groups.new(name='FOOT_L')
_vg = ob_m_torso.vertex_groups.new(name='SHOULDER_L')
_vg.add([1, 3, 9, 11, 17, 20, 24, 26, 28], 1.0, 'REPLACE')
_vg = ob_m_torso.vertex_groups.new(name='UPPER_ARM_L')
_vg.add([23, 24, 25, 26, 27, 28, 29, 30, 31, 32, 33, 34, 35, 36, 37, 38, 39, 40, 41, 42, 43, 44, 45, 46, 47, 48, 49, 50, 51, 52, 53, 54, 55], 1.0, 'REPLACE')
_vg = ob_m_torso.vertex_groups.new(name='LOWER_ARM_L')
_vg.add([41, 42, 52, 53, 54, 55, 56, 57, 58, 59, 60, 61, 62, 63, 64, 65, 66, 67, 68, 69, 70, 71, 72, 73, 74, 75, 76, 77, 78, 79, 80, 81, 82], 1.0, 'REPLACE')
_vg = ob_m_torso.vertex_groups.new(name='HAND_L')
for _i, _w in zip([88, 89, 90, 91, 92, 93, 94, 95, 96, 97, 98, 99, 100, 101, 102, 103, 104, 105, 106, 108, 109, 110, 111, 112, 113, 114, 115, 116, 117, 118, 119, 120, 121, 296, 297, 300, 301, 302, 305, 313, 316], [1.0, 1.0, 1.0, 1.0, 1.0, 1.0, 1.0, 1.0, 1.0, 1.0, 1.0, 1.0, 1.0, 1.0, 1.0, 1.0, 1.0, 1.0, 1.0, 1.0, 1.0, 1.0, 1.0, 1.0, 1.0, 1.0, 1.0, 1.0, 1.0, 1.0, 1.0, 1.0, 1.0, 0.5, 0.5, 0.5, 0.5, 0.5, 0.75, 0.75, 0.75]): _vg.add([_i], _w, 'REPLACE')
_vg = ob_m_torso.vertex_groups.new(name='FINGERS_L')
for _i, _w in zip([88, 92, 94, 96, 105, 108, 129, 130, 131, 132, 133, 134, 295, 298, 299, 300, 301, 302, 305, 313, 316], [1.0, 1.0, 1.0, 1.0, 1.0, 1.0, 1.0, 1.0, 1.0, 1.0, 1.0, 1.0, 0.5, 0.5, 0.5, 1.0, 1.0, 1.0, 1.0, 1.0, 1.0]): _vg.add([_i], _w, 'REPLACE')
_vg = ob_m_torso.vertex_groups.new(name='FINGERTOPS_L')
for _i, _w in zip([129, 130, 131, 132, 133, 134, 135, 136, 137, 138, 139, 140, 295, 298, 299, 300, 301, 302, 305, 313, 316], [1.0, 1.0, 1.0, 1.0, 1.0, 1.0, 1.0, 1.0, 1.0, 1.0, 1.0, 1.0, 1.0, 1.0, 1.0, 0.5, 0.5, 0.5, 0.25, 0.25, 0.25]): _vg.add([_i], _w, 'REPLACE')
_vg = ob_m_torso.vertex_groups.new(name='THUMB_L')
_vg.add([90, 96, 100, 107, 108, 122, 123, 124, 125, 126, 127, 128, 296, 297], 1.0, 'REPLACE')
_vg = ob_m_torso.vertex_groups.new(name='SHOULDER_R')
_vg = ob_m_torso.vertex_groups.new(name='UPPER_ARM_R')
_vg.add([175, 176, 177, 178, 179, 180, 181, 182, 183, 184, 185, 186, 187, 188, 189, 190, 191, 192, 193, 194, 195, 196, 197, 198, 199, 200, 201, 202, 203, 204, 205, 206, 207], 1.0, 'REPLACE')
_vg = ob_m_torso.vertex_groups.new(name='LOWER_ARM_R')
_vg.add([208, 209, 210, 211, 212, 213, 214, 215, 216, 217, 218, 219, 220, 221, 222, 223, 224, 225, 226, 227, 228, 229, 230, 231, 232, 233, 234], 1.0, 'REPLACE')
_vg = ob_m_torso.vertex_groups.new(name='HAND_R')
for _i, _w in zip([242, 243, 244, 245, 246, 247, 248, 249, 250, 251, 252, 253, 254, 255, 256, 257, 258, 259, 260, 262, 263, 264, 265, 266, 267, 268, 269, 270, 271, 272, 273, 274, 275, 303, 304, 306, 307, 308, 309, 314, 315], [1.0, 1.0, 1.0, 1.0, 1.0, 1.0, 1.0, 1.0, 1.0, 1.0, 1.0, 1.0, 1.0, 1.0, 1.0, 1.0, 1.0, 1.0, 1.0, 1.0, 1.0, 1.0, 1.0, 1.0, 1.0, 1.0, 1.0, 1.0, 1.0, 1.0, 1.0, 1.0, 1.0, 0.5, 0.5, 0.5, 0.75, 0.75, 0.75, 0.5, 0.5]): _vg.add([_i], _w, 'REPLACE')
_vg = ob_m_torso.vertex_groups.new(name='FINGERS_R')
for _i, _w in zip([242, 246, 248, 250, 259, 262, 283, 284, 285, 286, 287, 288, 303, 304, 306, 307, 308, 309, 310, 311, 312], [1.0, 1.0, 1.0, 1.0, 1.0, 1.0, 1.0, 1.0, 1.0, 1.0, 1.0, 1.0, 1.0, 1.0, 1.0, 1.0, 1.0, 1.0, 0.5, 0.5, 0.5]): _vg.add([_i], _w, 'REPLACE')
_vg = ob_m_torso.vertex_groups.new(name='FINGERTOPS_R')
for _i, _w in zip([283, 284, 285, 286, 287, 288, 289, 290, 291, 292, 293, 294, 303, 304, 306, 307, 308, 309, 310, 311, 312], [1.0, 1.0, 1.0, 1.0, 1.0, 1.0, 1.0, 1.0, 1.0, 1.0, 1.0, 1.0, 0.5, 0.5, 0.5, 0.25, 0.25, 0.25, 1.0, 1.0, 1.0]): _vg.add([_i], _w, 'REPLACE')
_vg = ob_m_torso.vertex_groups.new(name='THUMB_R')
_vg.add([244, 250, 254, 261, 262, 276, 277, 278, 279, 280, 281, 282, 314, 315], 1.0, 'REPLACE')
_vg = ob_m_torso.vertex_groups.new(name='ROOT')
_vg = ob_m_torso.vertex_groups.new(name='HIP_L')
_vg = ob_m_torso.vertex_groups.new(name='THIGH_L')
_vg = ob_m_torso.vertex_groups.new(name='SHIN_L')
_vg = ob_m_torso.vertex_groups.new(name='FOOT_L')
_vg = ob_m_torso.vertex_groups.new(name='HIP_R')
_vg = ob_m_torso.vertex_groups.new(name='THIGH_R')
_vg = ob_m_torso.vertex_groups.new(name='SHIN_R')
_vg = ob_m_torso.vertex_groups.new(name='FOOT_R')
_vg = ob_m_torso.vertex_groups.new(name='STOMACHE')
_vg.add([4, 5, 6, 7, 12, 13, 14, 15, 18, 19, 83, 84, 85, 86, 87, 149, 150, 151, 152, 153, 154, 155, 156, 161, 162, 163, 164, 168, 169, 235, 236, 237, 238, 239, 240, 241], 1.0, 'REPLACE')
_vg = ob_m_torso.vertex_groups.new(name='BREAST')
_vg.add([0, 1, 2, 3, 4, 5, 8, 9, 10, 11, 12, 13, 16, 18, 23, 24, 25, 26, 27, 141, 142, 143, 144, 145, 146, 147, 148, 149, 150, 151, 152, 157, 158, 159, 160, 161, 162, 166, 168, 175, 176, 177, 178, 179], 1.0, 'REPLACE')
_vg = ob_m_torso.vertex_groups.new(name='NECK')
_vg.add([9, 11, 20, 21, 22, 142, 144, 158, 160, 165, 170, 171, 172, 173, 174], 1.0, 'REPLACE')
_vg = ob_m_torso.vertex_groups.new(name='HEAD')
_vg = ob_m_torso.vertex_groups.new(name='SHOULDER_L')
_vg = ob_m_torso.vertex_groups.new(name='UPPER_ARM_L')
_vg.add([23, 24, 25, 26, 27, 28, 29, 30, 31, 32, 33, 34, 35, 36, 37, 38, 39, 40, 41, 42, 43, 44, 45, 46, 47, 48, 49, 50, 51, 52, 53, 54, 55], 1.0, 'REPLACE')
_vg = ob_m_torso.vertex_groups.new(name='LOWER_ARM_L')
_vg.add([41, 42, 52, 53, 54, 55, 56, 57, 58, 59, 60, 61, 62, 63, 64, 65, 66, 67, 68, 69, 70, 71, 72, 73, 74, 75, 76, 77, 78, 79, 80, 81, 82], 1.0, 'REPLACE')
_vg = ob_m_torso.vertex_groups.new(name='HAND_L')
_vg.add([88, 89, 90, 91, 92, 93, 94, 95, 96, 97, 98, 99, 100, 101, 102, 103, 104, 105, 106, 109, 110, 111, 112, 113, 114, 115, 116, 117, 118, 119, 120, 121], 1.0, 'REPLACE')
_vg = ob_m_torso.vertex_groups.new(name='FINGERS_L')
_vg.add([88, 92, 94, 96, 105, 108, 129, 130, 131, 132, 133, 134, 300, 301, 302, 305, 313, 316], 1.0, 'REPLACE')
_vg = ob_m_torso.vertex_groups.new(name='FINGERS_TOP_L')
_vg.add([129, 130, 131, 132, 133, 134, 135, 136, 137, 138, 139, 140, 295, 298, 299], 1.0, 'REPLACE')
_vg = ob_m_torso.vertex_groups.new(name='THUMB_L')
_vg.add([90, 96, 100, 107, 108, 122, 123, 124, 125, 126, 127, 128, 296, 297], 1.0, 'REPLACE')
_vg = ob_m_torso.vertex_groups.new(name='SHOULDER_R')
_vg.add([146, 148, 158, 160, 167, 170, 176, 178, 180], 1.0, 'REPLACE')
_vg = ob_m_torso.vertex_groups.new(name='UPPER_ARM_R')
_vg.add([175, 176, 177, 178, 179, 180, 181, 182, 183, 184, 185, 186, 187, 188, 189, 190, 191, 192, 193, 194, 195, 196, 197, 198, 199, 200, 201, 202, 203, 204, 205, 206, 207], 1.0, 'REPLACE')
_vg = ob_m_torso.vertex_groups.new(name='LOWER_ARM_R')
_vg.add([202, 203, 204, 205, 206, 207, 208, 209, 210, 211, 212, 213, 214, 215, 216, 217, 218, 219, 220, 221, 222, 223, 224, 225, 226, 227, 228, 229, 230, 231, 232, 233, 234], 1.0, 'REPLACE')
_vg = ob_m_torso.vertex_groups.new(name='HAND_R')
_vg.add([242, 243, 244, 245, 246, 247, 248, 249, 250, 251, 252, 253, 254, 255, 256, 257, 258, 259, 260, 262, 263, 264, 265, 266, 267, 268, 269, 270, 271, 272, 273, 274, 275], 1.0, 'REPLACE')
_vg = ob_m_torso.vertex_groups.new(name='FINGERS_R')
_vg.add([242, 246, 248, 250, 259, 262, 283, 284, 285, 286, 287, 288, 303, 304, 306, 307, 308, 309], 1.0, 'REPLACE')
_vg = ob_m_torso.vertex_groups.new(name='FINGERS_TOP_R')
_vg.add([283, 284, 285, 286, 287, 288, 289, 290, 291, 292, 293, 294, 310, 311, 312], 1.0, 'REPLACE')
_vg = ob_m_torso.vertex_groups.new(name='THUMB_R')
_vg.add([244, 250, 254, 261, 262, 276, 277, 278, 279, 280, 281, 282, 314, 315], 1.0, 'REPLACE')
_m = ob_m_torso.modifiers.new('Armature', 'ARMATURE')
_m = ob_m_torso.modifiers.new('Armature.001', 'ARMATURE')
_m.object = ob_armature
ob_m_head_0.parent = ob_armature
ob_m_head_0.matrix_parent_inverse = Matrix(((3.125, 6.939e-16, -6.939e-16, -1.638e-17), (6.939e-16, 2.359e-07, 3.125, -3.125), (6.939e-16, -3.125, 2.359e-07, 0.07379), (-0.0, -0.0, -0.0, 1.0)))
ob_m_head_0.location = (0.0, 0.0, 1.797)
ob_m_head_0.scale = (0.08095, 0.08095, 0.08095)
ob_m_head_0.lock_rotations_4d = False
ob_m_head_0.empty_display_type = 'ARROWS'
ob_m_head_0.lineart.crease_threshold = 0.0
_vg = ob_m_head_0.vertex_groups.new(name='M_MOUTH')
_vg.add([6, 34, 44, 51, 90, 99, 102, 103, 104, 105, 116, 117, 118, 119, 120], 1.0, 'REPLACE')
_vg = ob_m_head_0.vertex_groups.new(name='SHOULDER_L')
_vg = ob_m_head_0.vertex_groups.new(name='UPPER_ARM_L')
_vg = ob_m_head_0.vertex_groups.new(name='LOWER_ARM_L')
_vg = ob_m_head_0.vertex_groups.new(name='HAND_L')
_vg = ob_m_head_0.vertex_groups.new(name='FINGERS_L')
_vg = ob_m_head_0.vertex_groups.new(name='FINGERTOPS_L')
_vg = ob_m_head_0.vertex_groups.new(name='THUMB_L')
_vg = ob_m_head_0.vertex_groups.new(name='SHOULDER_R')
_vg = ob_m_head_0.vertex_groups.new(name='UPPER_ARM_R')
_vg = ob_m_head_0.vertex_groups.new(name='LOWER_ARM_R')
_vg = ob_m_head_0.vertex_groups.new(name='HAND_R')
_vg = ob_m_head_0.vertex_groups.new(name='FINGERS_R')
_vg = ob_m_head_0.vertex_groups.new(name='FINGERTOPS_R')
_vg = ob_m_head_0.vertex_groups.new(name='THUMB_R')
_vg = ob_m_head_0.vertex_groups.new(name='M_LINK_NECK')
_vg = ob_m_head_0.vertex_groups.new(name='M_LINK_NECK_PIVOT')
_vg.add([0, 1, 2, 3, 4, 5, 6, 7, 8, 9, 10, 11, 12, 13, 14, 15, 16, 17, 18, 19, 20, 21, 22, 23, 24, 25, 26, 27, 28, 29, 30, 31, 32, 33, 34, 35, 36, 37, 38, 39, 40, 41, 42, 43, 44, 45, 46, 47, 48, 49, 50, 51, 52, 53, 54, 55, 56, 57, 58, 59, 60, 61, 62, 63, 64, 65, 66, 67, 68, 69, 70, 71, 72, 73, 74, 75, 76, 77, 78, 79, 80, 81, 82, 83, 84, 85, 86, 87, 88, 89, 90, 91, 92, 93, 94, 95, 96, 97, 98, 99, 100, 101, 102, 103, 104, 105, 106, 107, 108, 109, 110, 111, 112, 113, 114, 115, 116, 117, 118, 119, 120, 121, 122, 123, 124, 125, 126, 127, 128, 129, 130, 131, 132, 133, 134, 135, 136, 137, 138, 139], 1.0, 'REPLACE')
_vg = ob_m_head_0.vertex_groups.new(name='ROOT')
_vg = ob_m_head_0.vertex_groups.new(name='HIP_L')
_vg = ob_m_head_0.vertex_groups.new(name='THIGH_L')
_vg = ob_m_head_0.vertex_groups.new(name='SHIN_L')
_vg = ob_m_head_0.vertex_groups.new(name='FOOT_L')
_vg = ob_m_head_0.vertex_groups.new(name='HIP_R')
_vg = ob_m_head_0.vertex_groups.new(name='THIGH_R')
_vg = ob_m_head_0.vertex_groups.new(name='SHIN_R')
_vg = ob_m_head_0.vertex_groups.new(name='FOOT_R')
_vg = ob_m_head_0.vertex_groups.new(name='STOMACHE')
_vg = ob_m_head_0.vertex_groups.new(name='BREAST')
_vg = ob_m_head_0.vertex_groups.new(name='NECK')
_vg = ob_m_head_0.vertex_groups.new(name='HEAD')
_vg.add([0, 1, 2, 3, 4, 5, 6, 7, 8, 9, 10, 11, 12, 13, 14, 15, 16, 17, 18, 19, 20, 21, 22, 23, 24, 25, 26, 27, 28, 29, 30, 31, 32, 33, 34, 35, 36, 37, 38, 39, 40, 41, 42, 43, 44, 45, 46, 47, 48, 49, 50, 51, 52, 53, 54, 55, 56, 57, 58, 59, 60, 61, 62, 63, 64, 65, 66, 67, 68, 69, 70, 71, 72, 73, 74, 75, 76, 77, 78, 79, 80, 81, 82, 83, 84, 85, 86, 87, 88, 89, 90, 91, 92, 93, 94, 95, 96, 97, 98, 99, 100, 101, 102, 103, 104, 105, 106, 107, 108, 109, 110, 111, 112, 113, 114, 115, 116, 117, 118, 119, 120, 121, 122, 123, 124, 125, 126, 127, 128, 129, 130, 131, 132, 133, 134, 135, 136, 137, 138, 139], 1.0, 'REPLACE')
_vg = ob_m_head_0.vertex_groups.new(name='SHOULDER_L')
_vg = ob_m_head_0.vertex_groups.new(name='UPPER_ARM_L')
_vg = ob_m_head_0.vertex_groups.new(name='LOWER_ARM_L')
_vg = ob_m_head_0.vertex_groups.new(name='HAND_L')
_vg = ob_m_head_0.vertex_groups.new(name='FINGERS_L')
_vg = ob_m_head_0.vertex_groups.new(name='FINGERS_TOP_L')
_vg = ob_m_head_0.vertex_groups.new(name='THUMB_L')
_vg = ob_m_head_0.vertex_groups.new(name='SHOULDER_R')
_vg = ob_m_head_0.vertex_groups.new(name='UPPER_ARM_R')
_vg = ob_m_head_0.vertex_groups.new(name='LOWER_ARM_R')
_vg = ob_m_head_0.vertex_groups.new(name='HAND_R')
_vg = ob_m_head_0.vertex_groups.new(name='FINGERS_R')
_vg = ob_m_head_0.vertex_groups.new(name='FINGERS_TOP_R')
_vg = ob_m_head_0.vertex_groups.new(name='THUMB_R')
_m = ob_m_head_0.modifiers.new('Armature', 'ARMATURE')
_m = ob_m_head_0.modifiers.new('Armature.001', 'ARMATURE')
_m = ob_m_head_0.modifiers.new('Armature.002', 'ARMATURE')
_m.object = ob_armature
ob_m_legs.parent = ob_armature
ob_m_legs.matrix_parent_inverse = Matrix(((3.125, 6.939e-16, -6.939e-16, -1.638e-17), (6.939e-16, 2.359e-07, 3.125, -3.125), (6.939e-16, -3.125, 2.359e-07, 0.07379), (-0.0, -0.0, -0.0, 1.0)))
ob_m_legs.location = (0.0, 0.0, 0.9452)
ob_m_legs.scale = (0.1088, 0.1088, 0.1088)
ob_m_legs.lineart.crease_threshold = 0.0
_vg = ob_m_legs.vertex_groups.new(name='AB_LINK')
_vg = ob_m_legs.vertex_groups.new(name='HIP_R')
_vg.add([52, 53, 54, 55, 56, 57, 58], 1.0, 'REPLACE')
_vg = ob_m_legs.vertex_groups.new(name='THIGH_R')
_vg.add([59, 60, 61, 62, 63, 64, 65, 66, 67, 68, 69, 70, 71], 1.0, 'REPLACE')
_vg = ob_m_legs.vertex_groups.new(name='SHIN_R')
_vg.add([68, 69, 70, 71, 72, 73, 74, 75, 76, 77, 78, 79, 80, 81, 82, 83], 1.0, 'REPLACE')
_vg = ob_m_legs.vertex_groups.new(name='FOOT_R')
_vg.add([80, 81, 82, 83, 84, 85, 86, 87, 88, 89, 90, 91, 92, 93, 94, 95], 1.0, 'REPLACE')
_vg = ob_m_legs.vertex_groups.new(name='HIP_L')
_vg.add([0, 1, 2, 3, 4, 5, 6, 7, 8, 9, 10, 11, 12], 1.0, 'REPLACE')
_vg = ob_m_legs.vertex_groups.new(name='THIGH_L')
_vg.add([13, 14, 15, 16, 17, 18, 19, 20, 21, 22, 23, 24, 25, 26, 27], 1.0, 'REPLACE')
_vg = ob_m_legs.vertex_groups.new(name='SHIN_L')
_vg.add([24, 25, 26, 27, 28, 29, 30, 31, 32, 33, 34, 35, 36, 37, 38, 39], 1.0, 'REPLACE')
_vg = ob_m_legs.vertex_groups.new(name='FOOT_L')
_vg.add([36, 37, 38, 39, 40, 41, 42, 43, 44, 45, 46, 47, 48, 49, 50, 51], 1.0, 'REPLACE')
_vg = ob_m_legs.vertex_groups.new(name='ROOT')
_vg = ob_m_legs.vertex_groups.new(name='HIP_L')
_vg.add([0, 1, 2, 3, 4, 5, 6, 7, 8, 9, 10, 11, 12, 13, 14, 15], 1.0, 'REPLACE')
_vg = ob_m_legs.vertex_groups.new(name='THIGH_L')
_vg = ob_m_legs.vertex_groups.new(name='SHIN_L')
_vg = ob_m_legs.vertex_groups.new(name='FOOT_L')
_vg = ob_m_legs.vertex_groups.new(name='HIP_R')
_vg.add([0, 1, 2, 6, 7, 10, 12, 13, 52, 53, 54, 55, 56, 57, 58, 59], 1.0, 'REPLACE')
_vg = ob_m_legs.vertex_groups.new(name='THIGH_R')
_vg.add([58, 59, 60, 61, 62, 63, 64, 65, 66, 67, 68, 69, 70, 71], 1.0, 'REPLACE')
_vg = ob_m_legs.vertex_groups.new(name='SHIN_R')
_vg.add([68, 69, 70, 71, 72, 73, 74, 75, 76, 77, 78, 79, 80, 81, 82, 83], 1.0, 'REPLACE')
_vg = ob_m_legs.vertex_groups.new(name='FOOT_R')
_vg.add([80, 81, 82, 83, 84, 85, 86, 87, 88, 89, 90, 91, 92, 93, 94, 95], 1.0, 'REPLACE')
_vg = ob_m_legs.vertex_groups.new(name='STOMACHE')
_vg = ob_m_legs.vertex_groups.new(name='BREAST')
_vg = ob_m_legs.vertex_groups.new(name='NECK')
_vg = ob_m_legs.vertex_groups.new(name='HEAD')
_vg = ob_m_legs.vertex_groups.new(name='SHOULDER_L')
_vg = ob_m_legs.vertex_groups.new(name='UPPER_ARM_L')
_vg = ob_m_legs.vertex_groups.new(name='LOWER_ARM_L')
_vg = ob_m_legs.vertex_groups.new(name='HAND_L')
_vg = ob_m_legs.vertex_groups.new(name='FINGERS_L')
_vg = ob_m_legs.vertex_groups.new(name='FINGERS_TOP_L')
_vg = ob_m_legs.vertex_groups.new(name='THUMB_L')
_vg = ob_m_legs.vertex_groups.new(name='SHOULDER_R')
_vg = ob_m_legs.vertex_groups.new(name='UPPER_ARM_R')
_vg = ob_m_legs.vertex_groups.new(name='LOWER_ARM_R')
_vg = ob_m_legs.vertex_groups.new(name='HAND_R')
_vg = ob_m_legs.vertex_groups.new(name='FINGERS_R')
_vg = ob_m_legs.vertex_groups.new(name='FINGERS_TOP_R')
_vg = ob_m_legs.vertex_groups.new(name='THUMB_R')
_m = ob_m_legs.modifiers.new('Armature', 'ARMATURE')
_m = ob_m_legs.modifiers.new('Armature.001', 'ARMATURE')
_m.object = ob_armature

# ---- collection membership
scene.collection.objects.link(ob_armature)
col_collection.objects.link(ob_cam_mount)
col_collection.objects.link(ob_cam_south)
col_collection.objects.link(ob_cam_southwest)
col_collection.objects.link(ob_cam_west)
col_collection.objects.link(ob_cam_northwest)
col_collection.objects.link(ob_cam_north)
col_collection.objects.link(ob_cam_northeast)
col_collection.objects.link(ob_cam_east)
col_collection.objects.link(ob_cam_southeast)
col_collection.objects.link(ob_cam_face)
col_collection.objects.link(ob_spot)
col_collection.objects.link(ob_spot_001)
col_collection.objects.link(ob_spot_002)
col_collection.objects.link(ob_spot_003)
col_collection.objects.link(ob_m_torso)
col_collection.objects.link(ob_m_head_0)
col_collection.objects.link(ob_m_legs)

# ---- scene / render settings (as saved in the file)
scene.camera = ob_cam_northeast
scene.frame_start = 1; scene.frame_end = 9; scene.frame_set(9)
scene.render.engine = 'BLENDER_EEVEE_NEXT'
scene.render.image_settings.compression = 0
scene.render.resolution_x = 256
scene.render.resolution_y = 256
scene.render.film_transparent = True
scene.render.use_single_layer = True
scene.cycles.samples = 128
scene.cycles.sampling_pattern = 'TABULATED_SOBOL'
scene.cycles.use_adaptive_sampling = False
scene.cycles.use_light_tree = False
scene.view_settings.view_transform = 'Filmic'
bpy.context.view_layer.update()
